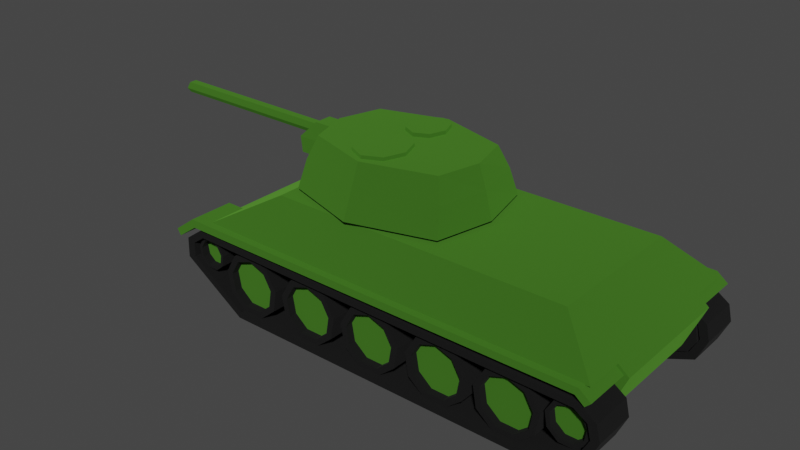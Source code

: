 # Source: T34.blend  (saved by Blender 3.4.6; exported with 4.5.12 LTS)
import bpy
from mathutils import Matrix  # noqa: F401  (used for matrix-valued properties, if any)

bpy.ops.wm.read_factory_settings(use_empty=True)
scene = bpy.context.scene
scene.name = 'Scene'

# ---- collections
col_collection = bpy.data.collections.new('Collection'); scene.collection.children.link(col_collection)

# ---- materials (node trees are filled in below, after node groups)
mat_darkgreen = bpy.data.materials.new('DarkGreen')
mat_darkgreen.use_transparent_shadow = False
mat_black = bpy.data.materials.new('Black')
mat_black.use_transparent_shadow = False

# ---- material node trees
mat_darkgreen.use_nodes = True; mat_darkgreen.node_tree.nodes.clear()
_N = mat_darkgreen.node_tree.nodes; _L = mat_darkgreen.node_tree.links
n0 = _N.new('ShaderNodeBsdfPrincipled'); n0.name = 'Principled BSDF'; n0.location = (10, 300)
n0.distribution = 'GGX'
n0.subsurface_method = 'RANDOM_WALK_SKIN'
n0.inputs[0].default_value = (0.1371, 0.4246, 0.04773, 1.0)
n0.inputs[1].default_value = 1.0
n0.inputs[2].default_value = 1.0
n0.inputs[3].default_value = 1.45
n0.inputs[27].default_value = (0.0, 0.0, 0.0, 1.0)
n0.inputs[28].default_value = 1.0
n1 = _N.new('ShaderNodeOutputMaterial'); n1.name = 'Material Output'; n1.location = (300, 300)
_L.new(n0.outputs[0], n1.inputs[0])
n1.is_active_output = True
mat_black.use_nodes = True; mat_black.node_tree.nodes.clear()
_N = mat_black.node_tree.nodes; _L = mat_black.node_tree.links
n0 = _N.new('ShaderNodeBsdfPrincipled'); n0.name = 'Principled BSDF'; n0.location = (10, 300)
n0.distribution = 'GGX'
n0.subsurface_method = 'RANDOM_WALK_SKIN'
n0.inputs[0].default_value = (0.0, 0.0, 0.0, 1.0)
n0.inputs[2].default_value = 1.0
n0.inputs[3].default_value = 1.45
n0.inputs[27].default_value = (0.0, 0.0, 0.0, 1.0)
n0.inputs[28].default_value = 1.0
n1 = _N.new('ShaderNodeOutputMaterial'); n1.name = 'Material Output'; n1.location = (300, 300)
_L.new(n0.outputs[0], n1.inputs[0])
n1.is_active_output = True

# ---- world
world_world = bpy.data.worlds.new('World'); scene.world = world_world
world_world.use_nodes = True; world_world.node_tree.nodes.clear()
_N = world_world.node_tree.nodes; _L = world_world.node_tree.links
n0 = _N.new('ShaderNodeOutputWorld'); n0.name = 'World Output'; n0.location = (300, 300)
n1 = _N.new('ShaderNodeBackground'); n1.name = 'Background'; n1.location = (10, 300)
n1.inputs[0].default_value = (0.05088, 0.05088, 0.05088, 1.0)
_L.new(n1.outputs[0], n0.inputs[0])
n0.is_active_output = True
world_world.color = (0.05088, 0.05088, 0.05088)
world_world.use_sun_shadow = False
world_world.sun_shadow_jitter_overblur = 0.0

# ---- meshes
me_t34_chassis = bpy.data.meshes.new('T34_Chassis')
me_t34_chassis.from_pydata([(-1.393, 0.9876, 0.028), (-1.393, -1.141, 0.028), (-0.759, 0.6678, 0.3936), (-0.759, -0.8217, 0.3936), (2.735, 0.9876, 0.02976), (2.735, -1.141, 0.02976), (2.306, 0.6678, 0.4007), (2.306, -0.8217, 0.4007), (-1.811, 0.5804, -0.1378), (-1.576, 0.5804, 0.03369), (-1.811, 1.051, -0.1378), (-1.576, 1.051, 0.03369), (2.68, 0.5804, 0.03369), (2.68, 1.051, 0.03369), (-1.359, 0.5881, 0.04492), (-1.359, -0.7419, 0.04492), (2.651, 0.5881, -0.5095), (2.651, -0.7419, -0.5095), (-1.319, 0.5881, -0.4996), (-1.637, 0.5881, -0.1097), (-1.637, -0.7419, -0.1097), (-1.319, -0.7419, -0.4996), (2.734, 0.5881, 0.02998), (2.841, 0.5881, -0.05911), (2.841, -0.7419, -0.05911), (2.734, -0.7419, 0.02998), (-1.787, 0.5804, -0.2419), (-1.77, 1.051, -0.1996), (-1.552, 0.5804, -0.04659), (2.648, 0.5804, -0.03681), (-1.552, 1.051, -0.04659), (2.648, 1.051, -0.03681), (2.737, 0.5804, -0.1078), (2.792, 0.5804, -0.05421), (2.792, 1.051, -0.05421), (2.737, 1.051, -0.1078), (-1.811, -1.212, -0.1378), (-1.576, -1.212, 0.03369), (-1.811, -0.7413, -0.1378), (-1.576, -0.7413, 0.03369), (2.68, -1.212, 0.03369), (2.68, -0.7413, 0.03369), (-1.77, -1.212, -0.1996), (-1.77, -0.7413, -0.1996), (-1.552, -1.212, -0.04659), (2.648, -1.212, -0.03681), (-1.552, -0.7413, -0.04659), (2.648, -0.7413, -0.03681), (2.737, -1.212, -0.1078), (2.792, -1.212, -0.05421), (2.792, -0.7413, -0.05421), (2.737, -0.7413, -0.1078)], [], [(0, 1, 3, 2), (2, 3, 7, 6), (6, 7, 5, 4), (4, 5, 1, 0), (2, 6, 4, 0), (7, 3, 1, 5), (8, 9, 11, 10), (34, 13, 12, 33), (13, 11, 9, 12), (16, 17, 21, 18), (23, 24, 17, 16), (24, 25, 15, 20, 21, 17), (19, 20, 15, 14), (18, 21, 20, 19), (14, 15, 25, 22), (24, 23, 22, 25), (14, 22, 23, 16, 18, 19), (10, 11, 13, 34, 35, 31, 30, 27), (10, 27, 26, 8), (26, 28, 29, 32, 33, 12, 9, 8), (31, 29, 28, 30), (26, 27, 30, 28), (34, 33, 32, 35), (35, 32, 29, 31), (36, 37, 39, 38), (50, 41, 40, 49), (41, 39, 37, 40), (38, 39, 41, 50, 51, 47, 46, 43), (38, 43, 42, 36), (42, 44, 45, 48, 49, 40, 37, 36), (47, 45, 44, 46), (42, 43, 46, 44), (50, 49, 48, 51), (51, 48, 45, 47)])
_uv = me_t34_chassis.uv_layers.new(name='UVMap')
_uv.uv.foreach_set('vector', [0.375, 0.0, 0.625, 0.0, 0.625, 0.25, 0.375, 0.25, 0.375, 0.25, 0.625, 0.25, 0.625, 0.5, 0.375, 0.5, 0.375, 0.5, 0.625, 0.5, 0.625, 0.75, 0.375, 0.75, 0.375, 0.75, 0.625, 0.75, 0.625, 1.0, 0.375, 1.0, 0.125, 0.5, 0.375, 0.5, 0.375, 0.75, 0.125, 0.75, 0.625, 0.5, 0.875, 0.5, 0.875, 0.75, 0.625, 0.75, 0.375, 0.0, 0.625, 0.0, 0.625, 0.25, 0.375, 0.25, 0.5607, 0.5, 0.625, 0.5, 0.625, 0.75, 0.5607, 0.75, 0.625, 0.5, 0.875, 0.5, 0.875, 0.75, 0.625, 0.75, 0.375, 0.75, 0.625, 0.75, 0.625, 0.9792, 0.375, 0.9792, 0.375, 0.5575, 0.625, 0.5575, 0.625, 0.75, 0.375, 0.75, 0.625, 0.5575, 0.636, 0.5, 0.875, 0.5, 0.875, 0.5935, 0.8542, 0.75, 0.625, 0.75, 0.375, 0.1565, 0.625, 0.1565, 0.625, 0.25, 0.375, 0.25, 0.375, 0.0, 0.625, 0.0, 0.625, 0.1565, 0.375, 0.1565, 0.375, 0.25, 0.625, 0.25, 0.625, 0.489, 0.375, 0.489, 0.625, 0.5575, 0.375, 0.5575, 0.375, 0.489, 0.625, 0.489, 0.125, 0.5, 0.364, 0.5, 0.375, 0.5575, 0.375, 0.75, 0.1458, 0.75, 0.125, 0.5935, 0.375, 0.25, 0.625, 0.25, 0.625, 0.5, 0.5607, 0.5, 0.4938, 0.4955, 0.4524, 0.4864, 0.4093, 0.4872, 0.375, 0.4496, 0.125, 0.5, 0.3246, 0.5, 0.3246, 0.75, 0.125, 0.75, 0.375, 0.8004, 0.4093, 0.7628, 0.4524, 0.7636, 0.4938, 0.7545, 0.5607, 0.75, 0.625, 0.75, 0.625, 1.0, 0.375, 1.0, 0.421, 0.5, 0.421, 0.75, 0.3965, 0.75, 0.3965, 0.5, 0.3246, 0.75, 0.3246, 0.5, 0.3965, 0.5, 0.3965, 0.75, 0.5607, 0.5, 0.5607, 0.75, 0.4835, 0.75, 0.4835, 0.5, 0.4835, 0.5, 0.4835, 0.75, 0.421, 0.75, 0.421, 0.5, 0.375, 0.0, 0.625, 0.0, 0.625, 0.25, 0.375, 0.25, 0.5607, 0.5, 0.625, 0.5, 0.625, 0.75, 0.5607, 0.75, 0.625, 0.5, 0.875, 0.5, 0.875, 0.75, 0.625, 0.75, 0.375, 0.25, 0.625, 0.25, 0.625, 0.5, 0.5607, 0.5, 0.4938, 0.4955, 0.4524, 0.4864, 0.4093, 0.4872, 0.375, 0.4496, 0.125, 0.5, 0.3246, 0.5, 0.3246, 0.75, 0.125, 0.75, 0.375, 0.8004, 0.4093, 0.7628, 0.4524, 0.7636, 0.4938, 0.7545, 0.5607, 0.75, 0.625, 0.75, 0.625, 1.0, 0.375, 1.0, 0.421, 0.5, 0.421, 0.75, 0.3965, 0.75, 0.3965, 0.5, 0.3246, 0.75, 0.3246, 0.5, 0.3965, 0.5, 0.3965, 0.75, 0.5607, 0.5, 0.5607, 0.75, 0.4835, 0.75, 0.4835, 0.5, 0.4835, 0.5, 0.4835, 0.75, 0.421, 0.75, 0.421, 0.5])
me_t34_chassis.materials.append(mat_darkgreen)
me_t34_chassis.update()
me_t34_tracks = bpy.data.meshes.new('T34_Tracks')
me_t34_tracks.from_pydata([(2.203, 0.02934, 0.3198), (2.203, 0.4606, 0.3198), (-1.984, 0.02934, 0.3546), (-2.17, 0.02934, 0.02018), (-2.163, 0.02934, 0.226), (-2.17, 0.4606, 0.02018), (-1.984, 0.4606, 0.3546), (-2.163, 0.4606, 0.226), (-1.502, 0.02934, -0.4165), (2.311, 0.02934, -0.1758), (1.725, 0.02934, -0.4076), (2.311, 0.4606, -0.1758), (-1.502, 0.4606, -0.4165), (1.725, 0.4606, -0.4076), (2.409, 0.02934, 0.0426), (2.371, 0.02934, 0.2047), (2.371, 0.4606, 0.2047), (2.409, 0.4606, 0.0426), (2.16, 0.02934, 0.2574), (-2.078, 0.02934, 0.197), (-1.475, 0.02934, -0.3499), (2.239, 0.02934, -0.1304), (2.327, 0.02934, 0.03601), (-2.079, 0.02934, 0.05102), (-1.945, 0.02934, 0.2919), (1.698, 0.02934, -0.3424), (2.291, 0.02934, 0.174), (2.239, 0.4606, -0.1304), (-1.475, 0.4606, -0.3499), (-2.078, 0.4606, 0.197), (2.16, 0.4606, 0.2574), (2.327, 0.4606, 0.03601), (-2.079, 0.4606, 0.05102), (-1.945, 0.4606, 0.2919), (1.698, 0.4606, -0.3424), (2.291, 0.4606, 0.174), (2.203, -1.755, 0.3198), (2.203, -1.323, 0.3198), (-1.984, -1.755, 0.3546), (-2.17, -1.755, 0.02018), (-2.163, -1.755, 0.226), (-2.17, -1.323, 0.02018), (-1.984, -1.323, 0.3546), (-2.163, -1.323, 0.226), (-1.502, -1.755, -0.4165), (2.311, -1.755, -0.1758), (1.725, -1.755, -0.4076), (2.311, -1.323, -0.1758), (-1.502, -1.323, -0.4165), (1.725, -1.323, -0.4076), (2.409, -1.755, 0.0426), (2.371, -1.755, 0.2047), (2.371, -1.323, 0.2047), (2.409, -1.323, 0.0426), (2.16, -1.755, 0.2574), (-2.078, -1.755, 0.197), (-1.475, -1.755, -0.3499), (2.239, -1.755, -0.1304), (2.327, -1.755, 0.03601), (-2.079, -1.755, 0.05102), (-1.945, -1.755, 0.2919), (1.698, -1.755, -0.3424), (2.291, -1.755, 0.174), (2.239, -1.323, -0.1304), (-1.475, -1.323, -0.3499), (-2.078, -1.323, 0.197), (2.16, -1.323, 0.2574), (2.327, -1.323, 0.03601), (-2.079, -1.323, 0.05102), (-1.945, -1.323, 0.2919), (1.698, -1.323, -0.3424), (2.291, -1.323, 0.174)], [], [(1, 6, 2, 0), (20, 8, 10, 25), (25, 10, 9, 14, 15, 0, 2, 4, 3, 8, 20, 23, 19, 24, 18, 26, 22, 21), (28, 12, 5, 7, 6, 1, 16, 17, 11, 13, 34, 27, 31, 35, 30, 33, 29, 32), (34, 13, 12, 28), (2, 6, 7, 4), (4, 7, 5, 3), (8, 3, 5, 12), (11, 9, 10, 13), (13, 10, 8, 12), (16, 1, 0, 15), (14, 17, 16, 15), (11, 17, 14, 9), (18, 24, 33, 30), (24, 19, 29, 33), (29, 19, 23, 32), (20, 28, 32, 23), (34, 25, 21, 27), (28, 20, 25, 34), (26, 18, 30, 35), (26, 35, 31, 22), (27, 21, 22, 31), (37, 42, 38, 36), (56, 44, 46, 61), (61, 46, 45, 50, 51, 36, 38, 40, 39, 44, 56, 59, 55, 60, 54, 62, 58, 57), (64, 48, 41, 43, 42, 37, 52, 53, 47, 49, 70, 63, 67, 71, 66, 69, 65, 68), (70, 49, 48, 64), (38, 42, 43, 40), (40, 43, 41, 39), (44, 39, 41, 48), (47, 45, 46, 49), (49, 46, 44, 48), (52, 37, 36, 51), (50, 53, 52, 51), (47, 53, 50, 45), (54, 60, 69, 66), (60, 55, 65, 69), (65, 55, 59, 68), (56, 64, 68, 59), (70, 61, 57, 63), (64, 56, 61, 70), (62, 54, 66, 71), (62, 71, 67, 58), (63, 57, 58, 67)])
_uv = me_t34_tracks.uv_layers.new(name='UVMap')
_uv.uv.foreach_set('vector', [0.625, 0.5, 0.7383, 0.5, 0.7383, 0.75, 0.625, 0.75, 0.4226, 0.9899, 0.4055, 1.0, 0.3949, 0.9706, 0.4094, 0.9507, 0.4094, 0.9507, 0.3949, 0.9706, 0.375, 0.8612, 0.375, 0.8028, 0.3942, 0.75, 0.625, 0.75, 0.625, 0.8633, 0.585, 0.96, 0.4883, 1.0, 0.4055, 1.0, 0.4226, 0.9899, 0.5096, 0.9812, 0.5704, 0.9456, 0.604, 0.886, 0.5764, 0.7643, 0.4479, 0.7697, 0.3982, 0.8067, 0.3929, 0.8548, 0.4226, 0.2601, 0.4055, 0.25, 0.4883, 0.25, 0.585, 0.29, 0.625, 0.3867, 0.625, 0.5, 0.3942, 0.5, 0.375, 0.4472, 0.375, 0.3888, 0.3949, 0.2794, 0.4094, 0.2993, 0.3929, 0.3952, 0.3982, 0.4433, 0.4479, 0.4803, 0.5764, 0.4857, 0.604, 0.364, 0.5704, 0.3044, 0.5096, 0.2688, 0.4094, 0.2993, 0.3949, 0.2794, 0.4055, 0.25, 0.4226, 0.2601, 0.7383, 0.75, 0.7383, 0.5, 0.875, 0.5, 0.875, 0.75, 0.625, 0.0, 0.625, 0.25, 0.4883, 0.25, 0.4883, 0.0, 0.4055, 0.0, 0.4883, 0.0, 0.4883, 0.25, 0.4055, 0.25, 0.2638, 0.5, 0.2638, 0.75, 0.125, 0.75, 0.125, 0.5, 0.375, 0.25, 0.375, 0.0, 0.4055, 0.0, 0.4055, 0.25, 0.3942, 0.5, 0.625, 0.5, 0.625, 0.75, 0.3942, 0.75, 0.3222, 0.75, 0.3222, 0.5, 0.3942, 0.5, 0.3942, 0.75, 0.2638, 0.5, 0.3222, 0.5, 0.3222, 0.75, 0.2638, 0.75, 0.625, 0.6978, 0.7383, 0.6978, 0.7383, 0.5522, 0.625, 0.5522, 0.7383, 0.6978, 0.875, 0.6978, 0.875, 0.5522, 0.7383, 0.5522, 0.625, 0.1978, 0.625, 0.05216, 0.4883, 0.05216, 0.4883, 0.1978, 0.4055, 0.05216, 0.4055, 0.1978, 0.4883, 0.1978, 0.4883, 0.05216, 0.125, 0.5522, 0.125, 0.6978, 0.2638, 0.6978, 0.2638, 0.5522, 0.4055, 0.1978, 0.4055, 0.05216, 0.375, 0.05216, 0.375, 0.1978, 0.3942, 0.6978, 0.625, 0.6978, 0.625, 0.5522, 0.3942, 0.5522, 0.3942, 0.6978, 0.3942, 0.5522, 0.3222, 0.5522, 0.3222, 0.6978, 0.2638, 0.5522, 0.2638, 0.6978, 0.3222, 0.6978, 0.3222, 0.5522, 0.625, 0.5, 0.7383, 0.5, 0.7383, 0.75, 0.625, 0.75, 0.4226, 0.9899, 0.4055, 1.0, 0.3949, 0.9706, 0.4094, 0.9507, 0.4094, 0.9507, 0.3949, 0.9706, 0.375, 0.8612, 0.375, 0.8028, 0.3942, 0.75, 0.625, 0.75, 0.625, 0.8633, 0.585, 0.96, 0.4883, 1.0, 0.4055, 1.0, 0.4226, 0.9899, 0.5096, 0.9812, 0.5704, 0.9456, 0.604, 0.886, 0.5764, 0.7643, 0.4479, 0.7697, 0.3982, 0.8067, 0.3929, 0.8548, 0.4226, 0.2601, 0.4055, 0.25, 0.4883, 0.25, 0.585, 0.29, 0.625, 0.3867, 0.625, 0.5, 0.3942, 0.5, 0.375, 0.4472, 0.375, 0.3888, 0.3949, 0.2794, 0.4094, 0.2993, 0.3929, 0.3952, 0.3982, 0.4433, 0.4479, 0.4803, 0.5764, 0.4857, 0.604, 0.364, 0.5704, 0.3044, 0.5096, 0.2688, 0.4094, 0.2993, 0.3949, 0.2794, 0.4055, 0.25, 0.4226, 0.2601, 0.7383, 0.75, 0.7383, 0.5, 0.875, 0.5, 0.875, 0.75, 0.625, 0.0, 0.625, 0.25, 0.4883, 0.25, 0.4883, 0.0, 0.4055, 0.0, 0.4883, 0.0, 0.4883, 0.25, 0.4055, 0.25, 0.2638, 0.5, 0.2638, 0.75, 0.125, 0.75, 0.125, 0.5, 0.375, 0.25, 0.375, 0.0, 0.4055, 0.0, 0.4055, 0.25, 0.3942, 0.5, 0.625, 0.5, 0.625, 0.75, 0.3942, 0.75, 0.3222, 0.75, 0.3222, 0.5, 0.3942, 0.5, 0.3942, 0.75, 0.2638, 0.5, 0.3222, 0.5, 0.3222, 0.75, 0.2638, 0.75, 0.625, 0.6978, 0.7383, 0.6978, 0.7383, 0.5522, 0.625, 0.5522, 0.7383, 0.6978, 0.875, 0.6978, 0.875, 0.5522, 0.7383, 0.5522, 0.625, 0.1978, 0.625, 0.05216, 0.4883, 0.05216, 0.4883, 0.1978, 0.4055, 0.05216, 0.4055, 0.1978, 0.4883, 0.1978, 0.4883, 0.05216, 0.125, 0.5522, 0.125, 0.6978, 0.2638, 0.6978, 0.2638, 0.5522, 0.4055, 0.1978, 0.4055, 0.05216, 0.375, 0.05216, 0.375, 0.1978, 0.3942, 0.6978, 0.625, 0.6978, 0.625, 0.5522, 0.3942, 0.5522, 0.3942, 0.6978, 0.3942, 0.5522, 0.3222, 0.5522, 0.3222, 0.6978, 0.2638, 0.5522, 0.2638, 0.6978, 0.3222, 0.6978, 0.3222, 0.5522])
me_t34_tracks.materials.append(mat_black)
me_t34_tracks.update()
me_t34_wheel = bpy.data.meshes.new('T34_Wheel')
me_t34_wheel.from_pydata([(-2.98e-08, 0.1748, 0.1699), (-2.98e-08, -0.2205, 0.1699), (0.1092, 0.1748, 0.1301), (0.1092, -0.2205, 0.1301), (0.1673, 0.1748, 0.0295), (0.1673, -0.2205, 0.0295), (0.1471, 0.1748, -0.08495), (0.1471, -0.2205, -0.08495), (0.05811, 0.1748, -0.1596), (0.05811, -0.2205, -0.1596), (-0.05811, 0.1748, -0.1596), (-0.05811, -0.2205, -0.1596), (-0.1471, 0.1748, -0.08495), (-0.1471, -0.2205, -0.08495), (-0.1673, 0.1748, 0.0295), (-0.1673, -0.2205, 0.0295), (-0.1092, 0.1748, 0.1301), (-0.1092, -0.2205, 0.1301), (0.08736, -0.2205, 0.1041), (-2.98e-08, -0.2205, 0.1359), (0.1338, -0.2205, 0.0236), (0.1177, -0.2205, -0.06796), (0.04649, -0.2205, -0.1277), (-0.04649, -0.2205, -0.1277), (-0.1177, -0.2205, -0.06796), (-0.1338, -0.2205, 0.0236), (-0.08736, -0.2205, 0.1041), (0.08736, -0.1429, 0.1041), (-2.98e-08, -0.1429, 0.1359), (0.1338, -0.1429, 0.0236), (0.1177, -0.1429, -0.06796), (0.04649, -0.1429, -0.1277), (-0.04649, -0.1429, -0.1277), (-0.1177, -0.1429, -0.06796), (-0.1338, -0.1429, 0.0236), (-0.08736, -0.1429, 0.1041)], [], [(0, 1, 3, 2), (2, 3, 5, 4), (4, 5, 7, 6), (6, 7, 9, 8), (8, 9, 11, 10), (10, 11, 13, 12), (12, 13, 15, 14), (13, 11, 23, 24), (14, 15, 17, 16), (16, 17, 1, 0), (0, 2, 4, 6, 8, 10, 12, 14, 16), (21, 20, 29, 30), (11, 9, 22, 23), (9, 7, 21, 22), (3, 1, 19, 18), (7, 5, 20, 21), (5, 3, 18, 20), (1, 17, 26, 19), (17, 15, 25, 26), (15, 13, 24, 25), (27, 28, 35, 34, 33, 32, 31, 30, 29), (25, 24, 33, 34), (22, 21, 30, 31), (18, 19, 28, 27), (26, 25, 34, 35), (23, 22, 31, 32), (20, 18, 27, 29), (19, 26, 35, 28), (24, 23, 32, 33)])
me_t34_wheel.polygons.foreach_set('material_index', [0, 0, 0, 0, 0, 0, 0, 0, 0, 0, 0, 0, 0, 0, 0, 0, 0, 0, 0, 0, 1, 0, 0, 0, 0, 0, 0, 0, 0])
_uv = me_t34_wheel.uv_layers.new(name='UVMap')
_uv.uv.foreach_set('vector', [1.0, 0.5, 1.0, 1.0, 0.8889, 1.0, 0.8889, 0.5, 0.8889, 0.5, 0.8889, 1.0, 0.7778, 1.0, 0.7778, 0.5, 0.7778, 0.5, 0.7778, 1.0, 0.6667, 1.0, 0.6667, 0.5, 0.6667, 0.5, 0.6667, 1.0, 0.5556, 1.0, 0.5556, 0.5, 0.5556, 0.5, 0.5556, 1.0, 0.4444, 1.0, 0.4444, 0.5, 0.4444, 0.5, 0.4444, 1.0, 0.3333, 1.0, 0.3333, 0.5, 0.3333, 0.5, 0.3333, 1.0, 0.2222, 1.0, 0.2222, 0.5, 0.3333, 1.0, 0.4444, 1.0, 0.4444, 1.0, 0.3333, 1.0, 0.2222, 0.5, 0.2222, 1.0, 0.1111, 1.0, 0.1111, 0.5, 0.1111, 0.5, 0.1111, 1.0, 4.47e-08, 1.0, 4.47e-08, 0.5, 0.75, 0.49, 0.9043, 0.4339, 0.9864, 0.2917, 0.9578, 0.13, 0.8321, 0.02447, 0.6679, 0.02447, 0.5422, 0.13, 0.5136, 0.2917, 0.5957, 0.4339, 0.6667, 1.0, 0.7778, 1.0, 0.7778, 1.0, 0.6667, 1.0, 0.4444, 1.0, 0.5556, 1.0, 0.5556, 1.0, 0.4444, 1.0, 0.5556, 1.0, 0.6667, 1.0, 0.6667, 1.0, 0.5556, 1.0, 0.8889, 1.0, 1.0, 1.0, 1.0, 1.0, 0.8889, 1.0, 0.6667, 1.0, 0.7778, 1.0, 0.7778, 1.0, 0.6667, 1.0, 0.7778, 1.0, 0.8889, 1.0, 0.8889, 1.0, 0.7778, 1.0, 4.47e-08, 1.0, 0.1111, 1.0, 0.1111, 1.0, 4.47e-08, 1.0, 0.1111, 1.0, 0.2222, 1.0, 0.2222, 1.0, 0.1111, 1.0, 0.2222, 1.0, 0.3333, 1.0, 0.3333, 1.0, 0.2222, 1.0, 0.4043, 0.4339, 0.25, 0.49, 0.09573, 0.4339, 0.01365, 0.2917, 0.04215, 0.13, 0.1679, 0.02447, 0.3321, 0.02447, 0.4578, 0.13, 0.4864, 0.2917, 0.2222, 1.0, 0.3333, 1.0, 0.3333, 1.0, 0.2222, 1.0, 0.5556, 1.0, 0.6667, 1.0, 0.6667, 1.0, 0.5556, 1.0, 0.8889, 1.0, 1.0, 1.0, 1.0, 1.0, 0.8889, 1.0, 0.1111, 1.0, 0.2222, 1.0, 0.2222, 1.0, 0.1111, 1.0, 0.4444, 1.0, 0.5556, 1.0, 0.5556, 1.0, 0.4444, 1.0, 0.7778, 1.0, 0.8889, 1.0, 0.8889, 1.0, 0.7778, 1.0, 4.47e-08, 1.0, 0.1111, 1.0, 0.1111, 1.0, 4.47e-08, 1.0, 0.3333, 1.0, 0.4444, 1.0, 0.4444, 1.0, 0.3333, 1.0])
me_t34_wheel.materials.append(mat_black)
me_t34_wheel.materials.append(mat_darkgreen)
me_t34_wheel.update()
me_t34_wheel_001 = bpy.data.meshes.new('T34_Wheel.001')
me_t34_wheel_001.from_pydata([(-8.941e-08, 0.1748, 0.2121), (-8.941e-08, -0.2205, 0.2121), (0.1363, 0.1748, 0.1625), (0.1363, -0.2205, 0.1625), (0.2089, 0.1748, 0.03683), (0.2089, -0.2205, 0.03683), (0.1837, 0.1748, -0.1061), (0.1837, -0.2205, -0.1061), (0.07254, 0.1748, -0.1993), (0.07254, -0.2205, -0.1993), (-0.07254, 0.1748, -0.1993), (-0.07254, -0.2205, -0.1993), (-0.1837, 0.1748, -0.1061), (-0.1837, -0.2205, -0.1061), (-0.2089, 0.1748, 0.03683), (-0.2089, -0.2205, 0.03683), (-0.1363, 0.1748, 0.1625), (-0.1363, -0.2205, 0.1625), (0.1091, -0.2205, 0.13), (-8.941e-08, -0.2205, 0.1697), (0.1671, -0.2205, 0.02947), (0.147, -0.2205, -0.08484), (0.05804, -0.2205, -0.1595), (-0.05804, -0.2205, -0.1595), (-0.147, -0.2205, -0.08484), (-0.1671, -0.2205, 0.02947), (-0.1091, -0.2205, 0.13), (0.1091, -0.1429, 0.13), (-8.941e-08, -0.1429, 0.1697), (0.1671, -0.1429, 0.02947), (0.147, -0.1429, -0.08484), (0.05804, -0.1429, -0.1595), (-0.05804, -0.1429, -0.1595), (-0.147, -0.1429, -0.08484), (-0.1671, -0.1429, 0.02947), (-0.1091, -0.1429, 0.13)], [], [(0, 1, 3, 2), (2, 3, 5, 4), (4, 5, 7, 6), (6, 7, 9, 8), (8, 9, 11, 10), (10, 11, 13, 12), (12, 13, 15, 14), (13, 11, 23, 24), (14, 15, 17, 16), (16, 17, 1, 0), (0, 2, 4, 6, 8, 10, 12, 14, 16), (18, 19, 28, 27), (11, 9, 22, 23), (9, 7, 21, 22), (3, 1, 19, 18), (7, 5, 20, 21), (5, 3, 18, 20), (1, 17, 26, 19), (17, 15, 25, 26), (15, 13, 24, 25), (27, 28, 35, 34, 33, 32, 31, 30, 29), (26, 25, 34, 35), (23, 22, 31, 32), (20, 18, 27, 29), (19, 26, 35, 28), (24, 23, 32, 33), (21, 20, 29, 30), (25, 24, 33, 34), (22, 21, 30, 31)])
me_t34_wheel_001.polygons.foreach_set('material_index', [0, 0, 0, 0, 0, 0, 0, 0, 0, 0, 0, 0, 0, 0, 0, 0, 0, 0, 0, 0, 1, 0, 0, 0, 0, 0, 0, 0, 0])
_uv = me_t34_wheel_001.uv_layers.new(name='UVMap')
_uv.uv.foreach_set('vector', [1.0, 0.5, 1.0, 1.0, 0.8889, 1.0, 0.8889, 0.5, 0.8889, 0.5, 0.8889, 1.0, 0.7778, 1.0, 0.7778, 0.5, 0.7778, 0.5, 0.7778, 1.0, 0.6667, 1.0, 0.6667, 0.5, 0.6667, 0.5, 0.6667, 1.0, 0.5556, 1.0, 0.5556, 0.5, 0.5556, 0.5, 0.5556, 1.0, 0.4444, 1.0, 0.4444, 0.5, 0.4444, 0.5, 0.4444, 1.0, 0.3333, 1.0, 0.3333, 0.5, 0.3333, 0.5, 0.3333, 1.0, 0.2222, 1.0, 0.2222, 0.5, 0.3333, 1.0, 0.4444, 1.0, 0.4444, 1.0, 0.3333, 1.0, 0.2222, 0.5, 0.2222, 1.0, 0.1111, 1.0, 0.1111, 0.5, 0.1111, 0.5, 0.1111, 1.0, 4.47e-08, 1.0, 4.47e-08, 0.5, 0.75, 0.49, 0.9043, 0.4339, 0.9864, 0.2917, 0.9578, 0.13, 0.8321, 0.02447, 0.6679, 0.02447, 0.5422, 0.13, 0.5136, 0.2917, 0.5957, 0.4339, 0.8889, 1.0, 1.0, 1.0, 1.0, 1.0, 0.8889, 1.0, 0.4444, 1.0, 0.5556, 1.0, 0.5556, 1.0, 0.4444, 1.0, 0.5556, 1.0, 0.6667, 1.0, 0.6667, 1.0, 0.5556, 1.0, 0.8889, 1.0, 1.0, 1.0, 1.0, 1.0, 0.8889, 1.0, 0.6667, 1.0, 0.7778, 1.0, 0.7778, 1.0, 0.6667, 1.0, 0.7778, 1.0, 0.8889, 1.0, 0.8889, 1.0, 0.7778, 1.0, 4.47e-08, 1.0, 0.1111, 1.0, 0.1111, 1.0, 4.47e-08, 1.0, 0.1111, 1.0, 0.2222, 1.0, 0.2222, 1.0, 0.1111, 1.0, 0.2222, 1.0, 0.3333, 1.0, 0.3333, 1.0, 0.2222, 1.0, 0.4043, 0.4339, 0.25, 0.49, 0.09573, 0.4339, 0.01365, 0.2917, 0.04215, 0.13, 0.1679, 0.02447, 0.3321, 0.02447, 0.4578, 0.13, 0.4864, 0.2917, 0.1111, 1.0, 0.2222, 1.0, 0.2222, 1.0, 0.1111, 1.0, 0.4444, 1.0, 0.5556, 1.0, 0.5556, 1.0, 0.4444, 1.0, 0.7778, 1.0, 0.8889, 1.0, 0.8889, 1.0, 0.7778, 1.0, 4.47e-08, 1.0, 0.1111, 1.0, 0.1111, 1.0, 4.47e-08, 1.0, 0.3333, 1.0, 0.4444, 1.0, 0.4444, 1.0, 0.3333, 1.0, 0.6667, 1.0, 0.7778, 1.0, 0.7778, 1.0, 0.6667, 1.0, 0.2222, 1.0, 0.3333, 1.0, 0.3333, 1.0, 0.2222, 1.0, 0.5556, 1.0, 0.6667, 1.0, 0.6667, 1.0, 0.5556, 1.0])
me_t34_wheel_001.materials.append(mat_black)
me_t34_wheel_001.materials.append(mat_darkgreen)
me_t34_wheel_001.update()
me_t34_wheel_002 = bpy.data.meshes.new('T34_Wheel.002')
me_t34_wheel_002.from_pydata([(-2.98e-08, 0.1748, 0.3267), (-2.98e-08, -0.2205, 0.3267), (0.21, 0.1748, 0.2503), (0.21, -0.2205, 0.2503), (0.3217, 0.1748, 0.05673), (0.3217, -0.2205, 0.05673), (0.2829, 0.1748, -0.1634), (0.2829, -0.2205, -0.1634), (0.1117, 0.1748, -0.307), (0.1117, -0.2205, -0.307), (-0.1117, 0.1748, -0.307), (-0.1117, -0.2205, -0.307), (-0.2829, 0.1748, -0.1634), (-0.2829, -0.2205, -0.1634), (-0.3217, 0.1748, 0.05673), (-0.3217, -0.2205, 0.05673), (-0.21, 0.1748, 0.2503), (-0.21, -0.2205, 0.2503), (0.168, -0.2205, 0.2002), (-2.98e-08, -0.2205, 0.2614), (0.2574, -0.2205, 0.04539), (0.2264, -0.2205, -0.1307), (0.08939, -0.2205, -0.2456), (-0.08939, -0.2205, -0.2456), (-0.2264, -0.2205, -0.1307), (-0.2574, -0.2205, 0.04539), (-0.168, -0.2205, 0.2002), (0.168, -0.1429, 0.2002), (-2.98e-08, -0.1429, 0.2614), (0.2574, -0.1429, 0.04539), (0.2264, -0.1429, -0.1307), (0.08939, -0.1429, -0.2456), (-0.08939, -0.1429, -0.2456), (-0.2264, -0.1429, -0.1307), (-0.2574, -0.1429, 0.04539), (-0.168, -0.1429, 0.2002)], [], [(0, 1, 3, 2), (2, 3, 5, 4), (4, 5, 7, 6), (6, 7, 9, 8), (8, 9, 11, 10), (10, 11, 13, 12), (12, 13, 15, 14), (13, 11, 23, 24), (14, 15, 17, 16), (16, 17, 1, 0), (0, 2, 4, 6, 8, 10, 12, 14, 16), (18, 19, 28, 27), (11, 9, 22, 23), (9, 7, 21, 22), (3, 1, 19, 18), (7, 5, 20, 21), (5, 3, 18, 20), (1, 17, 26, 19), (17, 15, 25, 26), (15, 13, 24, 25), (27, 28, 35, 34, 33, 32, 31, 30, 29), (26, 25, 34, 35), (23, 22, 31, 32), (20, 18, 27, 29), (19, 26, 35, 28), (24, 23, 32, 33), (21, 20, 29, 30), (25, 24, 33, 34), (22, 21, 30, 31)])
me_t34_wheel_002.polygons.foreach_set('material_index', [0, 0, 0, 0, 0, 0, 0, 0, 0, 0, 0, 0, 0, 0, 0, 0, 0, 0, 0, 0, 1, 0, 0, 0, 0, 0, 0, 0, 0])
_uv = me_t34_wheel_002.uv_layers.new(name='UVMap')
_uv.uv.foreach_set('vector', [1.0, 0.5, 1.0, 1.0, 0.8889, 1.0, 0.8889, 0.5, 0.8889, 0.5, 0.8889, 1.0, 0.7778, 1.0, 0.7778, 0.5, 0.7778, 0.5, 0.7778, 1.0, 0.6667, 1.0, 0.6667, 0.5, 0.6667, 0.5, 0.6667, 1.0, 0.5556, 1.0, 0.5556, 0.5, 0.5556, 0.5, 0.5556, 1.0, 0.4444, 1.0, 0.4444, 0.5, 0.4444, 0.5, 0.4444, 1.0, 0.3333, 1.0, 0.3333, 0.5, 0.3333, 0.5, 0.3333, 1.0, 0.2222, 1.0, 0.2222, 0.5, 0.3333, 1.0, 0.4444, 1.0, 0.4444, 1.0, 0.3333, 1.0, 0.2222, 0.5, 0.2222, 1.0, 0.1111, 1.0, 0.1111, 0.5, 0.1111, 0.5, 0.1111, 1.0, 4.47e-08, 1.0, 4.47e-08, 0.5, 0.75, 0.49, 0.9043, 0.4339, 0.9864, 0.2917, 0.9578, 0.13, 0.8321, 0.02447, 0.6679, 0.02447, 0.5422, 0.13, 0.5136, 0.2917, 0.5957, 0.4339, 0.8889, 1.0, 1.0, 1.0, 1.0, 1.0, 0.8889, 1.0, 0.4444, 1.0, 0.5556, 1.0, 0.5556, 1.0, 0.4444, 1.0, 0.5556, 1.0, 0.6667, 1.0, 0.6667, 1.0, 0.5556, 1.0, 0.8889, 1.0, 1.0, 1.0, 1.0, 1.0, 0.8889, 1.0, 0.6667, 1.0, 0.7778, 1.0, 0.7778, 1.0, 0.6667, 1.0, 0.7778, 1.0, 0.8889, 1.0, 0.8889, 1.0, 0.7778, 1.0, 4.47e-08, 1.0, 0.1111, 1.0, 0.1111, 1.0, 4.47e-08, 1.0, 0.1111, 1.0, 0.2222, 1.0, 0.2222, 1.0, 0.1111, 1.0, 0.2222, 1.0, 0.3333, 1.0, 0.3333, 1.0, 0.2222, 1.0, 0.4043, 0.4339, 0.25, 0.49, 0.09573, 0.4339, 0.01365, 0.2917, 0.04215, 0.13, 0.1679, 0.02447, 0.3321, 0.02447, 0.4578, 0.13, 0.4864, 0.2917, 0.1111, 1.0, 0.2222, 1.0, 0.2222, 1.0, 0.1111, 1.0, 0.4444, 1.0, 0.5556, 1.0, 0.5556, 1.0, 0.4444, 1.0, 0.7778, 1.0, 0.8889, 1.0, 0.8889, 1.0, 0.7778, 1.0, 4.47e-08, 1.0, 0.1111, 1.0, 0.1111, 1.0, 4.47e-08, 1.0, 0.3333, 1.0, 0.4444, 1.0, 0.4444, 1.0, 0.3333, 1.0, 0.6667, 1.0, 0.7778, 1.0, 0.7778, 1.0, 0.6667, 1.0, 0.2222, 1.0, 0.3333, 1.0, 0.3333, 1.0, 0.2222, 1.0, 0.5556, 1.0, 0.6667, 1.0, 0.6667, 1.0, 0.5556, 1.0])
me_t34_wheel_002.materials.append(mat_black)
me_t34_wheel_002.materials.append(mat_darkgreen)
me_t34_wheel_002.update()
me_t34_wheel_003 = bpy.data.meshes.new('T34_Wheel.003')
me_t34_wheel_003.from_pydata([(-2.235e-08, 0.1748, 0.3267), (-2.235e-08, -0.2205, 0.3267), (0.21, 0.1748, 0.2503), (0.21, -0.2205, 0.2503), (0.3217, 0.1748, 0.05673), (0.3217, -0.2205, 0.05673), (0.2829, 0.1748, -0.1634), (0.2829, -0.2205, -0.1634), (0.1117, 0.1748, -0.307), (0.1117, -0.2205, -0.307), (-0.1117, 0.1748, -0.307), (-0.1117, -0.2205, -0.307), (-0.2829, 0.1748, -0.1634), (-0.2829, -0.2205, -0.1634), (-0.3217, 0.1748, 0.05673), (-0.3217, -0.2205, 0.05673), (-0.21, 0.1748, 0.2503), (-0.21, -0.2205, 0.2503), (0.168, -0.2205, 0.2002), (-2.235e-08, -0.2205, 0.2614), (0.2574, -0.2205, 0.04539), (0.2264, -0.2205, -0.1307), (0.08939, -0.2205, -0.2456), (-0.08939, -0.2205, -0.2456), (-0.2264, -0.2205, -0.1307), (-0.2574, -0.2205, 0.04539), (-0.168, -0.2205, 0.2002), (0.168, -0.1429, 0.2002), (-2.235e-08, -0.1429, 0.2614), (0.2574, -0.1429, 0.04539), (0.2264, -0.1429, -0.1307), (0.08939, -0.1429, -0.2456), (-0.08939, -0.1429, -0.2456), (-0.2264, -0.1429, -0.1307), (-0.2574, -0.1429, 0.04539), (-0.168, -0.1429, 0.2002)], [], [(0, 1, 3, 2), (2, 3, 5, 4), (4, 5, 7, 6), (6, 7, 9, 8), (8, 9, 11, 10), (10, 11, 13, 12), (12, 13, 15, 14), (13, 11, 23, 24), (14, 15, 17, 16), (16, 17, 1, 0), (0, 2, 4, 6, 8, 10, 12, 14, 16), (18, 19, 28, 27), (11, 9, 22, 23), (9, 7, 21, 22), (3, 1, 19, 18), (7, 5, 20, 21), (5, 3, 18, 20), (1, 17, 26, 19), (17, 15, 25, 26), (15, 13, 24, 25), (27, 28, 35, 34, 33, 32, 31, 30, 29), (26, 25, 34, 35), (23, 22, 31, 32), (20, 18, 27, 29), (19, 26, 35, 28), (24, 23, 32, 33), (21, 20, 29, 30), (25, 24, 33, 34), (22, 21, 30, 31)])
me_t34_wheel_003.polygons.foreach_set('material_index', [0, 0, 0, 0, 0, 0, 0, 0, 0, 0, 0, 0, 0, 0, 0, 0, 0, 0, 0, 0, 1, 0, 0, 0, 0, 0, 0, 0, 0])
_uv = me_t34_wheel_003.uv_layers.new(name='UVMap')
_uv.uv.foreach_set('vector', [1.0, 0.5, 1.0, 1.0, 0.8889, 1.0, 0.8889, 0.5, 0.8889, 0.5, 0.8889, 1.0, 0.7778, 1.0, 0.7778, 0.5, 0.7778, 0.5, 0.7778, 1.0, 0.6667, 1.0, 0.6667, 0.5, 0.6667, 0.5, 0.6667, 1.0, 0.5556, 1.0, 0.5556, 0.5, 0.5556, 0.5, 0.5556, 1.0, 0.4444, 1.0, 0.4444, 0.5, 0.4444, 0.5, 0.4444, 1.0, 0.3333, 1.0, 0.3333, 0.5, 0.3333, 0.5, 0.3333, 1.0, 0.2222, 1.0, 0.2222, 0.5, 0.3333, 1.0, 0.4444, 1.0, 0.4444, 1.0, 0.3333, 1.0, 0.2222, 0.5, 0.2222, 1.0, 0.1111, 1.0, 0.1111, 0.5, 0.1111, 0.5, 0.1111, 1.0, 4.47e-08, 1.0, 4.47e-08, 0.5, 0.75, 0.49, 0.9043, 0.4339, 0.9864, 0.2917, 0.9578, 0.13, 0.8321, 0.02447, 0.6679, 0.02447, 0.5422, 0.13, 0.5136, 0.2917, 0.5957, 0.4339, 0.8889, 1.0, 1.0, 1.0, 1.0, 1.0, 0.8889, 1.0, 0.4444, 1.0, 0.5556, 1.0, 0.5556, 1.0, 0.4444, 1.0, 0.5556, 1.0, 0.6667, 1.0, 0.6667, 1.0, 0.5556, 1.0, 0.8889, 1.0, 1.0, 1.0, 1.0, 1.0, 0.8889, 1.0, 0.6667, 1.0, 0.7778, 1.0, 0.7778, 1.0, 0.6667, 1.0, 0.7778, 1.0, 0.8889, 1.0, 0.8889, 1.0, 0.7778, 1.0, 4.47e-08, 1.0, 0.1111, 1.0, 0.1111, 1.0, 4.47e-08, 1.0, 0.1111, 1.0, 0.2222, 1.0, 0.2222, 1.0, 0.1111, 1.0, 0.2222, 1.0, 0.3333, 1.0, 0.3333, 1.0, 0.2222, 1.0, 0.4043, 0.4339, 0.25, 0.49, 0.09573, 0.4339, 0.01365, 0.2917, 0.04215, 0.13, 0.1679, 0.02447, 0.3321, 0.02447, 0.4578, 0.13, 0.4864, 0.2917, 0.1111, 1.0, 0.2222, 1.0, 0.2222, 1.0, 0.1111, 1.0, 0.4444, 1.0, 0.5556, 1.0, 0.5556, 1.0, 0.4444, 1.0, 0.7778, 1.0, 0.8889, 1.0, 0.8889, 1.0, 0.7778, 1.0, 4.47e-08, 1.0, 0.1111, 1.0, 0.1111, 1.0, 4.47e-08, 1.0, 0.3333, 1.0, 0.4444, 1.0, 0.4444, 1.0, 0.3333, 1.0, 0.6667, 1.0, 0.7778, 1.0, 0.7778, 1.0, 0.6667, 1.0, 0.2222, 1.0, 0.3333, 1.0, 0.3333, 1.0, 0.2222, 1.0, 0.5556, 1.0, 0.6667, 1.0, 0.6667, 1.0, 0.5556, 1.0])
me_t34_wheel_003.materials.append(mat_black)
me_t34_wheel_003.materials.append(mat_darkgreen)
me_t34_wheel_003.update()
me_t34_wheel_004 = bpy.data.meshes.new('T34_Wheel.004')
me_t34_wheel_004.from_pydata([(-4.657e-09, 0.1748, 0.3267), (-4.657e-09, -0.2205, 0.3267), (0.21, 0.1748, 0.2503), (0.21, -0.2205, 0.2503), (0.3217, 0.1748, 0.05673), (0.3217, -0.2205, 0.05673), (0.2829, 0.1748, -0.1634), (0.2829, -0.2205, -0.1634), (0.1117, 0.1748, -0.307), (0.1117, -0.2205, -0.307), (-0.1117, 0.1748, -0.307), (-0.1117, -0.2205, -0.307), (-0.2829, 0.1748, -0.1634), (-0.2829, -0.2205, -0.1634), (-0.3217, 0.1748, 0.05673), (-0.3217, -0.2205, 0.05673), (-0.21, 0.1748, 0.2503), (-0.21, -0.2205, 0.2503), (0.168, -0.2205, 0.2002), (-4.657e-09, -0.2205, 0.2614), (0.2574, -0.2205, 0.04539), (0.2264, -0.2205, -0.1307), (0.08939, -0.2205, -0.2456), (-0.08939, -0.2205, -0.2456), (-0.2264, -0.2205, -0.1307), (-0.2574, -0.2205, 0.04539), (-0.168, -0.2205, 0.2002), (0.168, -0.1429, 0.2002), (-4.657e-09, -0.1429, 0.2614), (0.2574, -0.1429, 0.04539), (0.2264, -0.1429, -0.1307), (0.08939, -0.1429, -0.2456), (-0.08939, -0.1429, -0.2456), (-0.2264, -0.1429, -0.1307), (-0.2574, -0.1429, 0.04539), (-0.168, -0.1429, 0.2002)], [], [(0, 1, 3, 2), (2, 3, 5, 4), (4, 5, 7, 6), (6, 7, 9, 8), (8, 9, 11, 10), (10, 11, 13, 12), (12, 13, 15, 14), (13, 11, 23, 24), (14, 15, 17, 16), (16, 17, 1, 0), (0, 2, 4, 6, 8, 10, 12, 14, 16), (18, 19, 28, 27), (11, 9, 22, 23), (9, 7, 21, 22), (3, 1, 19, 18), (7, 5, 20, 21), (5, 3, 18, 20), (1, 17, 26, 19), (17, 15, 25, 26), (15, 13, 24, 25), (27, 28, 35, 34, 33, 32, 31, 30, 29), (26, 25, 34, 35), (23, 22, 31, 32), (20, 18, 27, 29), (19, 26, 35, 28), (24, 23, 32, 33), (21, 20, 29, 30), (25, 24, 33, 34), (22, 21, 30, 31)])
me_t34_wheel_004.polygons.foreach_set('material_index', [0, 0, 0, 0, 0, 0, 0, 0, 0, 0, 0, 0, 0, 0, 0, 0, 0, 0, 0, 0, 1, 0, 0, 0, 0, 0, 0, 0, 0])
_uv = me_t34_wheel_004.uv_layers.new(name='UVMap')
_uv.uv.foreach_set('vector', [1.0, 0.5, 1.0, 1.0, 0.8889, 1.0, 0.8889, 0.5, 0.8889, 0.5, 0.8889, 1.0, 0.7778, 1.0, 0.7778, 0.5, 0.7778, 0.5, 0.7778, 1.0, 0.6667, 1.0, 0.6667, 0.5, 0.6667, 0.5, 0.6667, 1.0, 0.5556, 1.0, 0.5556, 0.5, 0.5556, 0.5, 0.5556, 1.0, 0.4444, 1.0, 0.4444, 0.5, 0.4444, 0.5, 0.4444, 1.0, 0.3333, 1.0, 0.3333, 0.5, 0.3333, 0.5, 0.3333, 1.0, 0.2222, 1.0, 0.2222, 0.5, 0.3333, 1.0, 0.4444, 1.0, 0.4444, 1.0, 0.3333, 1.0, 0.2222, 0.5, 0.2222, 1.0, 0.1111, 1.0, 0.1111, 0.5, 0.1111, 0.5, 0.1111, 1.0, 4.47e-08, 1.0, 4.47e-08, 0.5, 0.75, 0.49, 0.9043, 0.4339, 0.9864, 0.2917, 0.9578, 0.13, 0.8321, 0.02447, 0.6679, 0.02447, 0.5422, 0.13, 0.5136, 0.2917, 0.5957, 0.4339, 0.8889, 1.0, 1.0, 1.0, 1.0, 1.0, 0.8889, 1.0, 0.4444, 1.0, 0.5556, 1.0, 0.5556, 1.0, 0.4444, 1.0, 0.5556, 1.0, 0.6667, 1.0, 0.6667, 1.0, 0.5556, 1.0, 0.8889, 1.0, 1.0, 1.0, 1.0, 1.0, 0.8889, 1.0, 0.6667, 1.0, 0.7778, 1.0, 0.7778, 1.0, 0.6667, 1.0, 0.7778, 1.0, 0.8889, 1.0, 0.8889, 1.0, 0.7778, 1.0, 4.47e-08, 1.0, 0.1111, 1.0, 0.1111, 1.0, 4.47e-08, 1.0, 0.1111, 1.0, 0.2222, 1.0, 0.2222, 1.0, 0.1111, 1.0, 0.2222, 1.0, 0.3333, 1.0, 0.3333, 1.0, 0.2222, 1.0, 0.4043, 0.4339, 0.25, 0.49, 0.09573, 0.4339, 0.01365, 0.2917, 0.04215, 0.13, 0.1679, 0.02447, 0.3321, 0.02447, 0.4578, 0.13, 0.4864, 0.2917, 0.1111, 1.0, 0.2222, 1.0, 0.2222, 1.0, 0.1111, 1.0, 0.4444, 1.0, 0.5556, 1.0, 0.5556, 1.0, 0.4444, 1.0, 0.7778, 1.0, 0.8889, 1.0, 0.8889, 1.0, 0.7778, 1.0, 4.47e-08, 1.0, 0.1111, 1.0, 0.1111, 1.0, 4.47e-08, 1.0, 0.3333, 1.0, 0.4444, 1.0, 0.4444, 1.0, 0.3333, 1.0, 0.6667, 1.0, 0.7778, 1.0, 0.7778, 1.0, 0.6667, 1.0, 0.2222, 1.0, 0.3333, 1.0, 0.3333, 1.0, 0.2222, 1.0, 0.5556, 1.0, 0.6667, 1.0, 0.6667, 1.0, 0.5556, 1.0])
me_t34_wheel_004.materials.append(mat_black)
me_t34_wheel_004.materials.append(mat_darkgreen)
me_t34_wheel_004.update()
me_t34_wheel_005 = bpy.data.meshes.new('T34_Wheel.005')
me_t34_wheel_005.from_pydata([(-1.49e-08, 0.1748, 0.3267), (-1.49e-08, -0.2205, 0.3267), (0.21, 0.1748, 0.2503), (0.21, -0.2205, 0.2503), (0.3217, 0.1748, 0.05673), (0.3217, -0.2205, 0.05673), (0.2829, 0.1748, -0.1634), (0.2829, -0.2205, -0.1634), (0.1117, 0.1748, -0.307), (0.1117, -0.2205, -0.307), (-0.1117, 0.1748, -0.307), (-0.1117, -0.2205, -0.307), (-0.2829, 0.1748, -0.1634), (-0.2829, -0.2205, -0.1634), (-0.3217, 0.1748, 0.05673), (-0.3217, -0.2205, 0.05673), (-0.21, 0.1748, 0.2503), (-0.21, -0.2205, 0.2503), (0.168, -0.2205, 0.2002), (-1.49e-08, -0.2205, 0.2614), (0.2574, -0.2205, 0.04539), (0.2264, -0.2205, -0.1307), (0.08939, -0.2205, -0.2456), (-0.08939, -0.2205, -0.2456), (-0.2264, -0.2205, -0.1307), (-0.2574, -0.2205, 0.04539), (-0.168, -0.2205, 0.2002), (0.168, -0.1429, 0.2002), (-1.49e-08, -0.1429, 0.2614), (0.2574, -0.1429, 0.04539), (0.2264, -0.1429, -0.1307), (0.08939, -0.1429, -0.2456), (-0.08939, -0.1429, -0.2456), (-0.2264, -0.1429, -0.1307), (-0.2574, -0.1429, 0.04539), (-0.168, -0.1429, 0.2002)], [], [(0, 1, 3, 2), (2, 3, 5, 4), (4, 5, 7, 6), (6, 7, 9, 8), (8, 9, 11, 10), (10, 11, 13, 12), (12, 13, 15, 14), (13, 11, 23, 24), (14, 15, 17, 16), (16, 17, 1, 0), (0, 2, 4, 6, 8, 10, 12, 14, 16), (18, 19, 28, 27), (11, 9, 22, 23), (9, 7, 21, 22), (3, 1, 19, 18), (7, 5, 20, 21), (5, 3, 18, 20), (1, 17, 26, 19), (17, 15, 25, 26), (15, 13, 24, 25), (27, 28, 35, 34, 33, 32, 31, 30, 29), (26, 25, 34, 35), (23, 22, 31, 32), (20, 18, 27, 29), (19, 26, 35, 28), (24, 23, 32, 33), (21, 20, 29, 30), (25, 24, 33, 34), (22, 21, 30, 31)])
me_t34_wheel_005.polygons.foreach_set('material_index', [0, 0, 0, 0, 0, 0, 0, 0, 0, 0, 0, 0, 0, 0, 0, 0, 0, 0, 0, 0, 1, 0, 0, 0, 0, 0, 0, 0, 0])
_uv = me_t34_wheel_005.uv_layers.new(name='UVMap')
_uv.uv.foreach_set('vector', [1.0, 0.5, 1.0, 1.0, 0.8889, 1.0, 0.8889, 0.5, 0.8889, 0.5, 0.8889, 1.0, 0.7778, 1.0, 0.7778, 0.5, 0.7778, 0.5, 0.7778, 1.0, 0.6667, 1.0, 0.6667, 0.5, 0.6667, 0.5, 0.6667, 1.0, 0.5556, 1.0, 0.5556, 0.5, 0.5556, 0.5, 0.5556, 1.0, 0.4444, 1.0, 0.4444, 0.5, 0.4444, 0.5, 0.4444, 1.0, 0.3333, 1.0, 0.3333, 0.5, 0.3333, 0.5, 0.3333, 1.0, 0.2222, 1.0, 0.2222, 0.5, 0.3333, 1.0, 0.4444, 1.0, 0.4444, 1.0, 0.3333, 1.0, 0.2222, 0.5, 0.2222, 1.0, 0.1111, 1.0, 0.1111, 0.5, 0.1111, 0.5, 0.1111, 1.0, 4.47e-08, 1.0, 4.47e-08, 0.5, 0.75, 0.49, 0.9043, 0.4339, 0.9864, 0.2917, 0.9578, 0.13, 0.8321, 0.02447, 0.6679, 0.02447, 0.5422, 0.13, 0.5136, 0.2917, 0.5957, 0.4339, 0.8889, 1.0, 1.0, 1.0, 1.0, 1.0, 0.8889, 1.0, 0.4444, 1.0, 0.5556, 1.0, 0.5556, 1.0, 0.4444, 1.0, 0.5556, 1.0, 0.6667, 1.0, 0.6667, 1.0, 0.5556, 1.0, 0.8889, 1.0, 1.0, 1.0, 1.0, 1.0, 0.8889, 1.0, 0.6667, 1.0, 0.7778, 1.0, 0.7778, 1.0, 0.6667, 1.0, 0.7778, 1.0, 0.8889, 1.0, 0.8889, 1.0, 0.7778, 1.0, 4.47e-08, 1.0, 0.1111, 1.0, 0.1111, 1.0, 4.47e-08, 1.0, 0.1111, 1.0, 0.2222, 1.0, 0.2222, 1.0, 0.1111, 1.0, 0.2222, 1.0, 0.3333, 1.0, 0.3333, 1.0, 0.2222, 1.0, 0.4043, 0.4339, 0.25, 0.49, 0.09573, 0.4339, 0.01365, 0.2917, 0.04215, 0.13, 0.1679, 0.02447, 0.3321, 0.02447, 0.4578, 0.13, 0.4864, 0.2917, 0.1111, 1.0, 0.2222, 1.0, 0.2222, 1.0, 0.1111, 1.0, 0.4444, 1.0, 0.5556, 1.0, 0.5556, 1.0, 0.4444, 1.0, 0.7778, 1.0, 0.8889, 1.0, 0.8889, 1.0, 0.7778, 1.0, 4.47e-08, 1.0, 0.1111, 1.0, 0.1111, 1.0, 4.47e-08, 1.0, 0.3333, 1.0, 0.4444, 1.0, 0.4444, 1.0, 0.3333, 1.0, 0.6667, 1.0, 0.7778, 1.0, 0.7778, 1.0, 0.6667, 1.0, 0.2222, 1.0, 0.3333, 1.0, 0.3333, 1.0, 0.2222, 1.0, 0.5556, 1.0, 0.6667, 1.0, 0.6667, 1.0, 0.5556, 1.0])
me_t34_wheel_005.materials.append(mat_black)
me_t34_wheel_005.materials.append(mat_darkgreen)
me_t34_wheel_005.update()
me_t34_wheel_006 = bpy.data.meshes.new('T34_Wheel.006')
me_t34_wheel_006.from_pydata([(2.98e-08, 0.1748, 0.3267), (2.98e-08, -0.2205, 0.3267), (0.21, 0.1748, 0.2503), (0.21, -0.2205, 0.2503), (0.3217, 0.1748, 0.05673), (0.3217, -0.2205, 0.05673), (0.2829, 0.1748, -0.1634), (0.2829, -0.2205, -0.1634), (0.1117, 0.1748, -0.307), (0.1117, -0.2205, -0.307), (-0.1117, 0.1748, -0.307), (-0.1117, -0.2205, -0.307), (-0.2829, 0.1748, -0.1634), (-0.2829, -0.2205, -0.1634), (-0.3217, 0.1748, 0.05673), (-0.3217, -0.2205, 0.05673), (-0.21, 0.1748, 0.2503), (-0.21, -0.2205, 0.2503), (0.168, -0.2205, 0.2002), (2.98e-08, -0.2205, 0.2614), (0.2574, -0.2205, 0.04539), (0.2264, -0.2205, -0.1307), (0.08939, -0.2205, -0.2456), (-0.08939, -0.2205, -0.2456), (-0.2264, -0.2205, -0.1307), (-0.2574, -0.2205, 0.04539), (-0.168, -0.2205, 0.2002), (0.168, -0.1429, 0.2002), (2.98e-08, -0.1429, 0.2614), (0.2574, -0.1429, 0.04539), (0.2264, -0.1429, -0.1307), (0.08939, -0.1429, -0.2456), (-0.08939, -0.1429, -0.2456), (-0.2264, -0.1429, -0.1307), (-0.2574, -0.1429, 0.04539), (-0.168, -0.1429, 0.2002)], [], [(0, 1, 3, 2), (2, 3, 5, 4), (4, 5, 7, 6), (6, 7, 9, 8), (8, 9, 11, 10), (10, 11, 13, 12), (12, 13, 15, 14), (13, 11, 23, 24), (14, 15, 17, 16), (16, 17, 1, 0), (0, 2, 4, 6, 8, 10, 12, 14, 16), (18, 19, 28, 27), (11, 9, 22, 23), (9, 7, 21, 22), (3, 1, 19, 18), (7, 5, 20, 21), (5, 3, 18, 20), (1, 17, 26, 19), (17, 15, 25, 26), (15, 13, 24, 25), (27, 28, 35, 34, 33, 32, 31, 30, 29), (26, 25, 34, 35), (23, 22, 31, 32), (20, 18, 27, 29), (19, 26, 35, 28), (24, 23, 32, 33), (21, 20, 29, 30), (25, 24, 33, 34), (22, 21, 30, 31)])
me_t34_wheel_006.polygons.foreach_set('material_index', [0, 0, 0, 0, 0, 0, 0, 0, 0, 0, 0, 0, 0, 0, 0, 0, 0, 0, 0, 0, 1, 0, 0, 0, 0, 0, 0, 0, 0])
_uv = me_t34_wheel_006.uv_layers.new(name='UVMap')
_uv.uv.foreach_set('vector', [1.0, 0.5, 1.0, 1.0, 0.8889, 1.0, 0.8889, 0.5, 0.8889, 0.5, 0.8889, 1.0, 0.7778, 1.0, 0.7778, 0.5, 0.7778, 0.5, 0.7778, 1.0, 0.6667, 1.0, 0.6667, 0.5, 0.6667, 0.5, 0.6667, 1.0, 0.5556, 1.0, 0.5556, 0.5, 0.5556, 0.5, 0.5556, 1.0, 0.4444, 1.0, 0.4444, 0.5, 0.4444, 0.5, 0.4444, 1.0, 0.3333, 1.0, 0.3333, 0.5, 0.3333, 0.5, 0.3333, 1.0, 0.2222, 1.0, 0.2222, 0.5, 0.3333, 1.0, 0.4444, 1.0, 0.4444, 1.0, 0.3333, 1.0, 0.2222, 0.5, 0.2222, 1.0, 0.1111, 1.0, 0.1111, 0.5, 0.1111, 0.5, 0.1111, 1.0, 4.47e-08, 1.0, 4.47e-08, 0.5, 0.75, 0.49, 0.9043, 0.4339, 0.9864, 0.2917, 0.9578, 0.13, 0.8321, 0.02447, 0.6679, 0.02447, 0.5422, 0.13, 0.5136, 0.2917, 0.5957, 0.4339, 0.8889, 1.0, 1.0, 1.0, 1.0, 1.0, 0.8889, 1.0, 0.4444, 1.0, 0.5556, 1.0, 0.5556, 1.0, 0.4444, 1.0, 0.5556, 1.0, 0.6667, 1.0, 0.6667, 1.0, 0.5556, 1.0, 0.8889, 1.0, 1.0, 1.0, 1.0, 1.0, 0.8889, 1.0, 0.6667, 1.0, 0.7778, 1.0, 0.7778, 1.0, 0.6667, 1.0, 0.7778, 1.0, 0.8889, 1.0, 0.8889, 1.0, 0.7778, 1.0, 4.47e-08, 1.0, 0.1111, 1.0, 0.1111, 1.0, 4.47e-08, 1.0, 0.1111, 1.0, 0.2222, 1.0, 0.2222, 1.0, 0.1111, 1.0, 0.2222, 1.0, 0.3333, 1.0, 0.3333, 1.0, 0.2222, 1.0, 0.4043, 0.4339, 0.25, 0.49, 0.09573, 0.4339, 0.01365, 0.2917, 0.04215, 0.13, 0.1679, 0.02447, 0.3321, 0.02447, 0.4578, 0.13, 0.4864, 0.2917, 0.1111, 1.0, 0.2222, 1.0, 0.2222, 1.0, 0.1111, 1.0, 0.4444, 1.0, 0.5556, 1.0, 0.5556, 1.0, 0.4444, 1.0, 0.7778, 1.0, 0.8889, 1.0, 0.8889, 1.0, 0.7778, 1.0, 4.47e-08, 1.0, 0.1111, 1.0, 0.1111, 1.0, 4.47e-08, 1.0, 0.3333, 1.0, 0.4444, 1.0, 0.4444, 1.0, 0.3333, 1.0, 0.6667, 1.0, 0.7778, 1.0, 0.7778, 1.0, 0.6667, 1.0, 0.2222, 1.0, 0.3333, 1.0, 0.3333, 1.0, 0.2222, 1.0, 0.5556, 1.0, 0.6667, 1.0, 0.6667, 1.0, 0.5556, 1.0])
me_t34_wheel_006.materials.append(mat_black)
me_t34_wheel_006.materials.append(mat_darkgreen)
me_t34_wheel_006.update()
me_t34_wheel_007 = bpy.data.meshes.new('T34_Wheel.007')
me_t34_wheel_007.from_pydata([(0.0, -0.1748, -0.1699), (0.0, 0.2205, -0.1699), (0.1092, -0.1748, -0.1301), (0.1092, 0.2205, -0.1301), (0.1673, -0.1748, -0.0295), (0.1673, 0.2205, -0.0295), (0.1471, -0.1748, 0.08495), (0.1471, 0.2205, 0.08495), (0.05811, -0.1748, 0.1596), (0.05811, 0.2205, 0.1596), (-0.05811, -0.1748, 0.1596), (-0.05811, 0.2205, 0.1596), (-0.1471, -0.1748, 0.08495), (-0.1471, 0.2205, 0.08495), (-0.1673, -0.1748, -0.0295), (-0.1673, 0.2205, -0.0295), (-0.1092, -0.1748, -0.1301), (-0.1092, 0.2205, -0.1301), (0.08736, 0.2205, -0.1041), (0.0, 0.2205, -0.1359), (0.1338, 0.2205, -0.0236), (0.1177, 0.2205, 0.06796), (0.04649, 0.2205, 0.1277), (-0.04649, 0.2205, 0.1277), (-0.1177, 0.2205, 0.06796), (-0.1338, 0.2205, -0.0236), (-0.08736, 0.2205, -0.1041), (0.08736, 0.1429, -0.1041), (0.0, 0.1429, -0.1359), (0.1338, 0.1429, -0.0236), (0.1177, 0.1429, 0.06796), (0.04649, 0.1429, 0.1277), (-0.04649, 0.1429, 0.1277), (-0.1177, 0.1429, 0.06796), (-0.1338, 0.1429, -0.0236), (-0.08736, 0.1429, -0.1041)], [], [(0, 1, 3, 2), (2, 3, 5, 4), (4, 5, 7, 6), (6, 7, 9, 8), (8, 9, 11, 10), (10, 11, 13, 12), (12, 13, 15, 14), (13, 11, 23, 24), (14, 15, 17, 16), (16, 17, 1, 0), (0, 2, 4, 6, 8, 10, 12, 14, 16), (21, 20, 29, 30), (11, 9, 22, 23), (9, 7, 21, 22), (3, 1, 19, 18), (7, 5, 20, 21), (5, 3, 18, 20), (1, 17, 26, 19), (17, 15, 25, 26), (15, 13, 24, 25), (27, 28, 35, 34, 33, 32, 31, 30, 29), (25, 24, 33, 34), (22, 21, 30, 31), (18, 19, 28, 27), (26, 25, 34, 35), (23, 22, 31, 32), (20, 18, 27, 29), (19, 26, 35, 28), (24, 23, 32, 33)])
me_t34_wheel_007.polygons.foreach_set('material_index', [0, 0, 0, 0, 0, 0, 0, 0, 0, 0, 0, 0, 0, 0, 0, 0, 0, 0, 0, 0, 1, 0, 0, 0, 0, 0, 0, 0, 0])
_uv = me_t34_wheel_007.uv_layers.new(name='UVMap')
_uv.uv.foreach_set('vector', [1.0, 0.5, 1.0, 1.0, 0.8889, 1.0, 0.8889, 0.5, 0.8889, 0.5, 0.8889, 1.0, 0.7778, 1.0, 0.7778, 0.5, 0.7778, 0.5, 0.7778, 1.0, 0.6667, 1.0, 0.6667, 0.5, 0.6667, 0.5, 0.6667, 1.0, 0.5556, 1.0, 0.5556, 0.5, 0.5556, 0.5, 0.5556, 1.0, 0.4444, 1.0, 0.4444, 0.5, 0.4444, 0.5, 0.4444, 1.0, 0.3333, 1.0, 0.3333, 0.5, 0.3333, 0.5, 0.3333, 1.0, 0.2222, 1.0, 0.2222, 0.5, 0.3333, 1.0, 0.4444, 1.0, 0.4444, 1.0, 0.3333, 1.0, 0.2222, 0.5, 0.2222, 1.0, 0.1111, 1.0, 0.1111, 0.5, 0.1111, 0.5, 0.1111, 1.0, 4.47e-08, 1.0, 4.47e-08, 0.5, 0.75, 0.49, 0.9043, 0.4339, 0.9864, 0.2917, 0.9578, 0.13, 0.8321, 0.02447, 0.6679, 0.02447, 0.5422, 0.13, 0.5136, 0.2917, 0.5957, 0.4339, 0.6667, 1.0, 0.7778, 1.0, 0.7778, 1.0, 0.6667, 1.0, 0.4444, 1.0, 0.5556, 1.0, 0.5556, 1.0, 0.4444, 1.0, 0.5556, 1.0, 0.6667, 1.0, 0.6667, 1.0, 0.5556, 1.0, 0.8889, 1.0, 1.0, 1.0, 1.0, 1.0, 0.8889, 1.0, 0.6667, 1.0, 0.7778, 1.0, 0.7778, 1.0, 0.6667, 1.0, 0.7778, 1.0, 0.8889, 1.0, 0.8889, 1.0, 0.7778, 1.0, 4.47e-08, 1.0, 0.1111, 1.0, 0.1111, 1.0, 4.47e-08, 1.0, 0.1111, 1.0, 0.2222, 1.0, 0.2222, 1.0, 0.1111, 1.0, 0.2222, 1.0, 0.3333, 1.0, 0.3333, 1.0, 0.2222, 1.0, 0.4043, 0.4339, 0.25, 0.49, 0.09573, 0.4339, 0.01365, 0.2917, 0.04215, 0.13, 0.1679, 0.02447, 0.3321, 0.02447, 0.4578, 0.13, 0.4864, 0.2917, 0.2222, 1.0, 0.3333, 1.0, 0.3333, 1.0, 0.2222, 1.0, 0.5556, 1.0, 0.6667, 1.0, 0.6667, 1.0, 0.5556, 1.0, 0.8889, 1.0, 1.0, 1.0, 1.0, 1.0, 0.8889, 1.0, 0.1111, 1.0, 0.2222, 1.0, 0.2222, 1.0, 0.1111, 1.0, 0.4444, 1.0, 0.5556, 1.0, 0.5556, 1.0, 0.4444, 1.0, 0.7778, 1.0, 0.8889, 1.0, 0.8889, 1.0, 0.7778, 1.0, 4.47e-08, 1.0, 0.1111, 1.0, 0.1111, 1.0, 4.47e-08, 1.0, 0.3333, 1.0, 0.4444, 1.0, 0.4444, 1.0, 0.3333, 1.0])
me_t34_wheel_007.materials.append(mat_black)
me_t34_wheel_007.materials.append(mat_darkgreen)
me_t34_wheel_007.update()
me_t34_wheel_008 = bpy.data.meshes.new('T34_Wheel.008')
me_t34_wheel_008.from_pydata([(-8.941e-08, -0.1748, -0.2121), (-8.941e-08, 0.2205, -0.2121), (0.1363, -0.1748, -0.1625), (0.1363, 0.2205, -0.1625), (0.2089, -0.1748, -0.03683), (0.2089, 0.2205, -0.03683), (0.1837, -0.1748, 0.1061), (0.1837, 0.2205, 0.1061), (0.07254, -0.1748, 0.1993), (0.07254, 0.2205, 0.1993), (-0.07254, -0.1748, 0.1993), (-0.07254, 0.2205, 0.1993), (-0.1837, -0.1748, 0.1061), (-0.1837, 0.2205, 0.1061), (-0.2089, -0.1748, -0.03683), (-0.2089, 0.2205, -0.03683), (-0.1363, -0.1748, -0.1625), (-0.1363, 0.2205, -0.1625), (0.1091, 0.2205, -0.13), (-8.941e-08, 0.2205, -0.1697), (0.1671, 0.2205, -0.02947), (0.147, 0.2205, 0.08484), (0.05804, 0.2205, 0.1595), (-0.05804, 0.2205, 0.1595), (-0.147, 0.2205, 0.08484), (-0.1671, 0.2205, -0.02947), (-0.1091, 0.2205, -0.13), (0.1091, 0.1429, -0.13), (-8.941e-08, 0.1429, -0.1697), (0.1671, 0.1429, -0.02947), (0.147, 0.1429, 0.08484), (0.05804, 0.1429, 0.1595), (-0.05804, 0.1429, 0.1595), (-0.147, 0.1429, 0.08484), (-0.1671, 0.1429, -0.02947), (-0.1091, 0.1429, -0.13)], [], [(0, 1, 3, 2), (2, 3, 5, 4), (4, 5, 7, 6), (6, 7, 9, 8), (8, 9, 11, 10), (10, 11, 13, 12), (12, 13, 15, 14), (13, 11, 23, 24), (14, 15, 17, 16), (16, 17, 1, 0), (0, 2, 4, 6, 8, 10, 12, 14, 16), (18, 19, 28, 27), (11, 9, 22, 23), (9, 7, 21, 22), (3, 1, 19, 18), (7, 5, 20, 21), (5, 3, 18, 20), (1, 17, 26, 19), (17, 15, 25, 26), (15, 13, 24, 25), (27, 28, 35, 34, 33, 32, 31, 30, 29), (26, 25, 34, 35), (23, 22, 31, 32), (20, 18, 27, 29), (19, 26, 35, 28), (24, 23, 32, 33), (21, 20, 29, 30), (25, 24, 33, 34), (22, 21, 30, 31)])
me_t34_wheel_008.polygons.foreach_set('material_index', [0, 0, 0, 0, 0, 0, 0, 0, 0, 0, 0, 0, 0, 0, 0, 0, 0, 0, 0, 0, 1, 0, 0, 0, 0, 0, 0, 0, 0])
_uv = me_t34_wheel_008.uv_layers.new(name='UVMap')
_uv.uv.foreach_set('vector', [1.0, 0.5, 1.0, 1.0, 0.8889, 1.0, 0.8889, 0.5, 0.8889, 0.5, 0.8889, 1.0, 0.7778, 1.0, 0.7778, 0.5, 0.7778, 0.5, 0.7778, 1.0, 0.6667, 1.0, 0.6667, 0.5, 0.6667, 0.5, 0.6667, 1.0, 0.5556, 1.0, 0.5556, 0.5, 0.5556, 0.5, 0.5556, 1.0, 0.4444, 1.0, 0.4444, 0.5, 0.4444, 0.5, 0.4444, 1.0, 0.3333, 1.0, 0.3333, 0.5, 0.3333, 0.5, 0.3333, 1.0, 0.2222, 1.0, 0.2222, 0.5, 0.3333, 1.0, 0.4444, 1.0, 0.4444, 1.0, 0.3333, 1.0, 0.2222, 0.5, 0.2222, 1.0, 0.1111, 1.0, 0.1111, 0.5, 0.1111, 0.5, 0.1111, 1.0, 4.47e-08, 1.0, 4.47e-08, 0.5, 0.75, 0.49, 0.9043, 0.4339, 0.9864, 0.2917, 0.9578, 0.13, 0.8321, 0.02447, 0.6679, 0.02447, 0.5422, 0.13, 0.5136, 0.2917, 0.5957, 0.4339, 0.8889, 1.0, 1.0, 1.0, 1.0, 1.0, 0.8889, 1.0, 0.4444, 1.0, 0.5556, 1.0, 0.5556, 1.0, 0.4444, 1.0, 0.5556, 1.0, 0.6667, 1.0, 0.6667, 1.0, 0.5556, 1.0, 0.8889, 1.0, 1.0, 1.0, 1.0, 1.0, 0.8889, 1.0, 0.6667, 1.0, 0.7778, 1.0, 0.7778, 1.0, 0.6667, 1.0, 0.7778, 1.0, 0.8889, 1.0, 0.8889, 1.0, 0.7778, 1.0, 4.47e-08, 1.0, 0.1111, 1.0, 0.1111, 1.0, 4.47e-08, 1.0, 0.1111, 1.0, 0.2222, 1.0, 0.2222, 1.0, 0.1111, 1.0, 0.2222, 1.0, 0.3333, 1.0, 0.3333, 1.0, 0.2222, 1.0, 0.4043, 0.4339, 0.25, 0.49, 0.09573, 0.4339, 0.01365, 0.2917, 0.04215, 0.13, 0.1679, 0.02447, 0.3321, 0.02447, 0.4578, 0.13, 0.4864, 0.2917, 0.1111, 1.0, 0.2222, 1.0, 0.2222, 1.0, 0.1111, 1.0, 0.4444, 1.0, 0.5556, 1.0, 0.5556, 1.0, 0.4444, 1.0, 0.7778, 1.0, 0.8889, 1.0, 0.8889, 1.0, 0.7778, 1.0, 4.47e-08, 1.0, 0.1111, 1.0, 0.1111, 1.0, 4.47e-08, 1.0, 0.3333, 1.0, 0.4444, 1.0, 0.4444, 1.0, 0.3333, 1.0, 0.6667, 1.0, 0.7778, 1.0, 0.7778, 1.0, 0.6667, 1.0, 0.2222, 1.0, 0.3333, 1.0, 0.3333, 1.0, 0.2222, 1.0, 0.5556, 1.0, 0.6667, 1.0, 0.6667, 1.0, 0.5556, 1.0])
me_t34_wheel_008.materials.append(mat_black)
me_t34_wheel_008.materials.append(mat_darkgreen)
me_t34_wheel_008.update()
me_t34_wheel_009 = bpy.data.meshes.new('T34_Wheel.009')
me_t34_wheel_009.from_pydata([(-2.98e-08, -0.1748, -0.3267), (-2.98e-08, 0.2205, -0.3267), (0.21, -0.1748, -0.2503), (0.21, 0.2205, -0.2503), (0.3217, -0.1748, -0.05673), (0.3217, 0.2205, -0.05673), (0.2829, -0.1748, 0.1634), (0.2829, 0.2205, 0.1634), (0.1117, -0.1748, 0.307), (0.1117, 0.2205, 0.307), (-0.1117, -0.1748, 0.307), (-0.1117, 0.2205, 0.307), (-0.2829, -0.1748, 0.1634), (-0.2829, 0.2205, 0.1634), (-0.3217, -0.1748, -0.05673), (-0.3217, 0.2205, -0.05673), (-0.21, -0.1748, -0.2503), (-0.21, 0.2205, -0.2503), (0.168, 0.2205, -0.2002), (-2.98e-08, 0.2205, -0.2614), (0.2574, 0.2205, -0.04539), (0.2264, 0.2205, 0.1307), (0.08939, 0.2205, 0.2456), (-0.08939, 0.2205, 0.2456), (-0.2264, 0.2205, 0.1307), (-0.2574, 0.2205, -0.04539), (-0.168, 0.2205, -0.2002), (0.168, 0.1429, -0.2002), (-2.98e-08, 0.1429, -0.2614), (0.2574, 0.1429, -0.04539), (0.2264, 0.1429, 0.1307), (0.08939, 0.1429, 0.2456), (-0.08939, 0.1429, 0.2456), (-0.2264, 0.1429, 0.1307), (-0.2574, 0.1429, -0.04539), (-0.168, 0.1429, -0.2002)], [], [(0, 1, 3, 2), (2, 3, 5, 4), (4, 5, 7, 6), (6, 7, 9, 8), (8, 9, 11, 10), (10, 11, 13, 12), (12, 13, 15, 14), (13, 11, 23, 24), (14, 15, 17, 16), (16, 17, 1, 0), (0, 2, 4, 6, 8, 10, 12, 14, 16), (18, 19, 28, 27), (11, 9, 22, 23), (9, 7, 21, 22), (3, 1, 19, 18), (7, 5, 20, 21), (5, 3, 18, 20), (1, 17, 26, 19), (17, 15, 25, 26), (15, 13, 24, 25), (27, 28, 35, 34, 33, 32, 31, 30, 29), (26, 25, 34, 35), (23, 22, 31, 32), (20, 18, 27, 29), (19, 26, 35, 28), (24, 23, 32, 33), (21, 20, 29, 30), (25, 24, 33, 34), (22, 21, 30, 31)])
me_t34_wheel_009.polygons.foreach_set('material_index', [0, 0, 0, 0, 0, 0, 0, 0, 0, 0, 0, 0, 0, 0, 0, 0, 0, 0, 0, 0, 1, 0, 0, 0, 0, 0, 0, 0, 0])
_uv = me_t34_wheel_009.uv_layers.new(name='UVMap')
_uv.uv.foreach_set('vector', [1.0, 0.5, 1.0, 1.0, 0.8889, 1.0, 0.8889, 0.5, 0.8889, 0.5, 0.8889, 1.0, 0.7778, 1.0, 0.7778, 0.5, 0.7778, 0.5, 0.7778, 1.0, 0.6667, 1.0, 0.6667, 0.5, 0.6667, 0.5, 0.6667, 1.0, 0.5556, 1.0, 0.5556, 0.5, 0.5556, 0.5, 0.5556, 1.0, 0.4444, 1.0, 0.4444, 0.5, 0.4444, 0.5, 0.4444, 1.0, 0.3333, 1.0, 0.3333, 0.5, 0.3333, 0.5, 0.3333, 1.0, 0.2222, 1.0, 0.2222, 0.5, 0.3333, 1.0, 0.4444, 1.0, 0.4444, 1.0, 0.3333, 1.0, 0.2222, 0.5, 0.2222, 1.0, 0.1111, 1.0, 0.1111, 0.5, 0.1111, 0.5, 0.1111, 1.0, 4.47e-08, 1.0, 4.47e-08, 0.5, 0.75, 0.49, 0.9043, 0.4339, 0.9864, 0.2917, 0.9578, 0.13, 0.8321, 0.02447, 0.6679, 0.02447, 0.5422, 0.13, 0.5136, 0.2917, 0.5957, 0.4339, 0.8889, 1.0, 1.0, 1.0, 1.0, 1.0, 0.8889, 1.0, 0.4444, 1.0, 0.5556, 1.0, 0.5556, 1.0, 0.4444, 1.0, 0.5556, 1.0, 0.6667, 1.0, 0.6667, 1.0, 0.5556, 1.0, 0.8889, 1.0, 1.0, 1.0, 1.0, 1.0, 0.8889, 1.0, 0.6667, 1.0, 0.7778, 1.0, 0.7778, 1.0, 0.6667, 1.0, 0.7778, 1.0, 0.8889, 1.0, 0.8889, 1.0, 0.7778, 1.0, 4.47e-08, 1.0, 0.1111, 1.0, 0.1111, 1.0, 4.47e-08, 1.0, 0.1111, 1.0, 0.2222, 1.0, 0.2222, 1.0, 0.1111, 1.0, 0.2222, 1.0, 0.3333, 1.0, 0.3333, 1.0, 0.2222, 1.0, 0.4043, 0.4339, 0.25, 0.49, 0.09573, 0.4339, 0.01365, 0.2917, 0.04215, 0.13, 0.1679, 0.02447, 0.3321, 0.02447, 0.4578, 0.13, 0.4864, 0.2917, 0.1111, 1.0, 0.2222, 1.0, 0.2222, 1.0, 0.1111, 1.0, 0.4444, 1.0, 0.5556, 1.0, 0.5556, 1.0, 0.4444, 1.0, 0.7778, 1.0, 0.8889, 1.0, 0.8889, 1.0, 0.7778, 1.0, 4.47e-08, 1.0, 0.1111, 1.0, 0.1111, 1.0, 4.47e-08, 1.0, 0.3333, 1.0, 0.4444, 1.0, 0.4444, 1.0, 0.3333, 1.0, 0.6667, 1.0, 0.7778, 1.0, 0.7778, 1.0, 0.6667, 1.0, 0.2222, 1.0, 0.3333, 1.0, 0.3333, 1.0, 0.2222, 1.0, 0.5556, 1.0, 0.6667, 1.0, 0.6667, 1.0, 0.5556, 1.0])
me_t34_wheel_009.materials.append(mat_black)
me_t34_wheel_009.materials.append(mat_darkgreen)
me_t34_wheel_009.update()
me_t34_wheel_010 = bpy.data.meshes.new('T34_Wheel.010')
me_t34_wheel_010.from_pydata([(-2.235e-08, -0.1748, -0.3267), (-2.235e-08, 0.2205, -0.3267), (0.21, -0.1748, -0.2503), (0.21, 0.2205, -0.2503), (0.3217, -0.1748, -0.05673), (0.3217, 0.2205, -0.05673), (0.2829, -0.1748, 0.1634), (0.2829, 0.2205, 0.1634), (0.1117, -0.1748, 0.307), (0.1117, 0.2205, 0.307), (-0.1117, -0.1748, 0.307), (-0.1117, 0.2205, 0.307), (-0.2829, -0.1748, 0.1634), (-0.2829, 0.2205, 0.1634), (-0.3217, -0.1748, -0.05673), (-0.3217, 0.2205, -0.05673), (-0.21, -0.1748, -0.2503), (-0.21, 0.2205, -0.2503), (0.168, 0.2205, -0.2002), (-2.235e-08, 0.2205, -0.2614), (0.2574, 0.2205, -0.04539), (0.2264, 0.2205, 0.1307), (0.08939, 0.2205, 0.2456), (-0.08939, 0.2205, 0.2456), (-0.2264, 0.2205, 0.1307), (-0.2574, 0.2205, -0.04539), (-0.168, 0.2205, -0.2002), (0.168, 0.1429, -0.2002), (-2.235e-08, 0.1429, -0.2614), (0.2574, 0.1429, -0.04539), (0.2264, 0.1429, 0.1307), (0.08939, 0.1429, 0.2456), (-0.08939, 0.1429, 0.2456), (-0.2264, 0.1429, 0.1307), (-0.2574, 0.1429, -0.04539), (-0.168, 0.1429, -0.2002)], [], [(0, 1, 3, 2), (2, 3, 5, 4), (4, 5, 7, 6), (6, 7, 9, 8), (8, 9, 11, 10), (10, 11, 13, 12), (12, 13, 15, 14), (13, 11, 23, 24), (14, 15, 17, 16), (16, 17, 1, 0), (0, 2, 4, 6, 8, 10, 12, 14, 16), (18, 19, 28, 27), (11, 9, 22, 23), (9, 7, 21, 22), (3, 1, 19, 18), (7, 5, 20, 21), (5, 3, 18, 20), (1, 17, 26, 19), (17, 15, 25, 26), (15, 13, 24, 25), (27, 28, 35, 34, 33, 32, 31, 30, 29), (26, 25, 34, 35), (23, 22, 31, 32), (20, 18, 27, 29), (19, 26, 35, 28), (24, 23, 32, 33), (21, 20, 29, 30), (25, 24, 33, 34), (22, 21, 30, 31)])
me_t34_wheel_010.polygons.foreach_set('material_index', [0, 0, 0, 0, 0, 0, 0, 0, 0, 0, 0, 0, 0, 0, 0, 0, 0, 0, 0, 0, 1, 0, 0, 0, 0, 0, 0, 0, 0])
_uv = me_t34_wheel_010.uv_layers.new(name='UVMap')
_uv.uv.foreach_set('vector', [1.0, 0.5, 1.0, 1.0, 0.8889, 1.0, 0.8889, 0.5, 0.8889, 0.5, 0.8889, 1.0, 0.7778, 1.0, 0.7778, 0.5, 0.7778, 0.5, 0.7778, 1.0, 0.6667, 1.0, 0.6667, 0.5, 0.6667, 0.5, 0.6667, 1.0, 0.5556, 1.0, 0.5556, 0.5, 0.5556, 0.5, 0.5556, 1.0, 0.4444, 1.0, 0.4444, 0.5, 0.4444, 0.5, 0.4444, 1.0, 0.3333, 1.0, 0.3333, 0.5, 0.3333, 0.5, 0.3333, 1.0, 0.2222, 1.0, 0.2222, 0.5, 0.3333, 1.0, 0.4444, 1.0, 0.4444, 1.0, 0.3333, 1.0, 0.2222, 0.5, 0.2222, 1.0, 0.1111, 1.0, 0.1111, 0.5, 0.1111, 0.5, 0.1111, 1.0, 4.47e-08, 1.0, 4.47e-08, 0.5, 0.75, 0.49, 0.9043, 0.4339, 0.9864, 0.2917, 0.9578, 0.13, 0.8321, 0.02447, 0.6679, 0.02447, 0.5422, 0.13, 0.5136, 0.2917, 0.5957, 0.4339, 0.8889, 1.0, 1.0, 1.0, 1.0, 1.0, 0.8889, 1.0, 0.4444, 1.0, 0.5556, 1.0, 0.5556, 1.0, 0.4444, 1.0, 0.5556, 1.0, 0.6667, 1.0, 0.6667, 1.0, 0.5556, 1.0, 0.8889, 1.0, 1.0, 1.0, 1.0, 1.0, 0.8889, 1.0, 0.6667, 1.0, 0.7778, 1.0, 0.7778, 1.0, 0.6667, 1.0, 0.7778, 1.0, 0.8889, 1.0, 0.8889, 1.0, 0.7778, 1.0, 4.47e-08, 1.0, 0.1111, 1.0, 0.1111, 1.0, 4.47e-08, 1.0, 0.1111, 1.0, 0.2222, 1.0, 0.2222, 1.0, 0.1111, 1.0, 0.2222, 1.0, 0.3333, 1.0, 0.3333, 1.0, 0.2222, 1.0, 0.4043, 0.4339, 0.25, 0.49, 0.09573, 0.4339, 0.01365, 0.2917, 0.04215, 0.13, 0.1679, 0.02447, 0.3321, 0.02447, 0.4578, 0.13, 0.4864, 0.2917, 0.1111, 1.0, 0.2222, 1.0, 0.2222, 1.0, 0.1111, 1.0, 0.4444, 1.0, 0.5556, 1.0, 0.5556, 1.0, 0.4444, 1.0, 0.7778, 1.0, 0.8889, 1.0, 0.8889, 1.0, 0.7778, 1.0, 4.47e-08, 1.0, 0.1111, 1.0, 0.1111, 1.0, 4.47e-08, 1.0, 0.3333, 1.0, 0.4444, 1.0, 0.4444, 1.0, 0.3333, 1.0, 0.6667, 1.0, 0.7778, 1.0, 0.7778, 1.0, 0.6667, 1.0, 0.2222, 1.0, 0.3333, 1.0, 0.3333, 1.0, 0.2222, 1.0, 0.5556, 1.0, 0.6667, 1.0, 0.6667, 1.0, 0.5556, 1.0])
me_t34_wheel_010.materials.append(mat_black)
me_t34_wheel_010.materials.append(mat_darkgreen)
me_t34_wheel_010.update()
me_t34_wheel_011 = bpy.data.meshes.new('T34_Wheel.011')
me_t34_wheel_011.from_pydata([(-3.725e-09, -0.1748, -0.3267), (-3.725e-09, 0.2205, -0.3267), (0.21, -0.1748, -0.2503), (0.21, 0.2205, -0.2503), (0.3217, -0.1748, -0.05673), (0.3217, 0.2205, -0.05673), (0.2829, -0.1748, 0.1634), (0.2829, 0.2205, 0.1634), (0.1117, -0.1748, 0.307), (0.1117, 0.2205, 0.307), (-0.1117, -0.1748, 0.307), (-0.1117, 0.2205, 0.307), (-0.2829, -0.1748, 0.1634), (-0.2829, 0.2205, 0.1634), (-0.3217, -0.1748, -0.05673), (-0.3217, 0.2205, -0.05673), (-0.21, -0.1748, -0.2503), (-0.21, 0.2205, -0.2503), (0.168, 0.2205, -0.2002), (-3.725e-09, 0.2205, -0.2614), (0.2574, 0.2205, -0.04539), (0.2264, 0.2205, 0.1307), (0.08939, 0.2205, 0.2456), (-0.08939, 0.2205, 0.2456), (-0.2264, 0.2205, 0.1307), (-0.2574, 0.2205, -0.04539), (-0.168, 0.2205, -0.2002), (0.168, 0.1429, -0.2002), (-3.725e-09, 0.1429, -0.2614), (0.2574, 0.1429, -0.04539), (0.2264, 0.1429, 0.1307), (0.08939, 0.1429, 0.2456), (-0.08939, 0.1429, 0.2456), (-0.2264, 0.1429, 0.1307), (-0.2574, 0.1429, -0.04539), (-0.168, 0.1429, -0.2002)], [], [(0, 1, 3, 2), (2, 3, 5, 4), (4, 5, 7, 6), (6, 7, 9, 8), (8, 9, 11, 10), (10, 11, 13, 12), (12, 13, 15, 14), (13, 11, 23, 24), (14, 15, 17, 16), (16, 17, 1, 0), (0, 2, 4, 6, 8, 10, 12, 14, 16), (18, 19, 28, 27), (11, 9, 22, 23), (9, 7, 21, 22), (3, 1, 19, 18), (7, 5, 20, 21), (5, 3, 18, 20), (1, 17, 26, 19), (17, 15, 25, 26), (15, 13, 24, 25), (27, 28, 35, 34, 33, 32, 31, 30, 29), (26, 25, 34, 35), (23, 22, 31, 32), (20, 18, 27, 29), (19, 26, 35, 28), (24, 23, 32, 33), (21, 20, 29, 30), (25, 24, 33, 34), (22, 21, 30, 31)])
me_t34_wheel_011.polygons.foreach_set('material_index', [0, 0, 0, 0, 0, 0, 0, 0, 0, 0, 0, 0, 0, 0, 0, 0, 0, 0, 0, 0, 1, 0, 0, 0, 0, 0, 0, 0, 0])
_uv = me_t34_wheel_011.uv_layers.new(name='UVMap')
_uv.uv.foreach_set('vector', [1.0, 0.5, 1.0, 1.0, 0.8889, 1.0, 0.8889, 0.5, 0.8889, 0.5, 0.8889, 1.0, 0.7778, 1.0, 0.7778, 0.5, 0.7778, 0.5, 0.7778, 1.0, 0.6667, 1.0, 0.6667, 0.5, 0.6667, 0.5, 0.6667, 1.0, 0.5556, 1.0, 0.5556, 0.5, 0.5556, 0.5, 0.5556, 1.0, 0.4444, 1.0, 0.4444, 0.5, 0.4444, 0.5, 0.4444, 1.0, 0.3333, 1.0, 0.3333, 0.5, 0.3333, 0.5, 0.3333, 1.0, 0.2222, 1.0, 0.2222, 0.5, 0.3333, 1.0, 0.4444, 1.0, 0.4444, 1.0, 0.3333, 1.0, 0.2222, 0.5, 0.2222, 1.0, 0.1111, 1.0, 0.1111, 0.5, 0.1111, 0.5, 0.1111, 1.0, 4.47e-08, 1.0, 4.47e-08, 0.5, 0.75, 0.49, 0.9043, 0.4339, 0.9864, 0.2917, 0.9578, 0.13, 0.8321, 0.02447, 0.6679, 0.02447, 0.5422, 0.13, 0.5136, 0.2917, 0.5957, 0.4339, 0.8889, 1.0, 1.0, 1.0, 1.0, 1.0, 0.8889, 1.0, 0.4444, 1.0, 0.5556, 1.0, 0.5556, 1.0, 0.4444, 1.0, 0.5556, 1.0, 0.6667, 1.0, 0.6667, 1.0, 0.5556, 1.0, 0.8889, 1.0, 1.0, 1.0, 1.0, 1.0, 0.8889, 1.0, 0.6667, 1.0, 0.7778, 1.0, 0.7778, 1.0, 0.6667, 1.0, 0.7778, 1.0, 0.8889, 1.0, 0.8889, 1.0, 0.7778, 1.0, 4.47e-08, 1.0, 0.1111, 1.0, 0.1111, 1.0, 4.47e-08, 1.0, 0.1111, 1.0, 0.2222, 1.0, 0.2222, 1.0, 0.1111, 1.0, 0.2222, 1.0, 0.3333, 1.0, 0.3333, 1.0, 0.2222, 1.0, 0.4043, 0.4339, 0.25, 0.49, 0.09573, 0.4339, 0.01365, 0.2917, 0.04215, 0.13, 0.1679, 0.02447, 0.3321, 0.02447, 0.4578, 0.13, 0.4864, 0.2917, 0.1111, 1.0, 0.2222, 1.0, 0.2222, 1.0, 0.1111, 1.0, 0.4444, 1.0, 0.5556, 1.0, 0.5556, 1.0, 0.4444, 1.0, 0.7778, 1.0, 0.8889, 1.0, 0.8889, 1.0, 0.7778, 1.0, 4.47e-08, 1.0, 0.1111, 1.0, 0.1111, 1.0, 4.47e-08, 1.0, 0.3333, 1.0, 0.4444, 1.0, 0.4444, 1.0, 0.3333, 1.0, 0.6667, 1.0, 0.7778, 1.0, 0.7778, 1.0, 0.6667, 1.0, 0.2222, 1.0, 0.3333, 1.0, 0.3333, 1.0, 0.2222, 1.0, 0.5556, 1.0, 0.6667, 1.0, 0.6667, 1.0, 0.5556, 1.0])
me_t34_wheel_011.materials.append(mat_black)
me_t34_wheel_011.materials.append(mat_darkgreen)
me_t34_wheel_011.update()
me_t34_wheel_012 = bpy.data.meshes.new('T34_Wheel.012')
me_t34_wheel_012.from_pydata([(-1.49e-08, -0.1748, -0.3267), (-1.49e-08, 0.2205, -0.3267), (0.21, -0.1748, -0.2503), (0.21, 0.2205, -0.2503), (0.3217, -0.1748, -0.05673), (0.3217, 0.2205, -0.05673), (0.2829, -0.1748, 0.1634), (0.2829, 0.2205, 0.1634), (0.1117, -0.1748, 0.307), (0.1117, 0.2205, 0.307), (-0.1117, -0.1748, 0.307), (-0.1117, 0.2205, 0.307), (-0.2829, -0.1748, 0.1634), (-0.2829, 0.2205, 0.1634), (-0.3217, -0.1748, -0.05673), (-0.3217, 0.2205, -0.05673), (-0.21, -0.1748, -0.2503), (-0.21, 0.2205, -0.2503), (0.168, 0.2205, -0.2002), (-1.49e-08, 0.2205, -0.2614), (0.2574, 0.2205, -0.04539), (0.2264, 0.2205, 0.1307), (0.08939, 0.2205, 0.2456), (-0.08939, 0.2205, 0.2456), (-0.2264, 0.2205, 0.1307), (-0.2574, 0.2205, -0.04539), (-0.168, 0.2205, -0.2002), (0.168, 0.1429, -0.2002), (-1.49e-08, 0.1429, -0.2614), (0.2574, 0.1429, -0.04539), (0.2264, 0.1429, 0.1307), (0.08939, 0.1429, 0.2456), (-0.08939, 0.1429, 0.2456), (-0.2264, 0.1429, 0.1307), (-0.2574, 0.1429, -0.04539), (-0.168, 0.1429, -0.2002)], [], [(0, 1, 3, 2), (2, 3, 5, 4), (4, 5, 7, 6), (6, 7, 9, 8), (8, 9, 11, 10), (10, 11, 13, 12), (12, 13, 15, 14), (13, 11, 23, 24), (14, 15, 17, 16), (16, 17, 1, 0), (0, 2, 4, 6, 8, 10, 12, 14, 16), (18, 19, 28, 27), (11, 9, 22, 23), (9, 7, 21, 22), (3, 1, 19, 18), (7, 5, 20, 21), (5, 3, 18, 20), (1, 17, 26, 19), (17, 15, 25, 26), (15, 13, 24, 25), (27, 28, 35, 34, 33, 32, 31, 30, 29), (26, 25, 34, 35), (23, 22, 31, 32), (20, 18, 27, 29), (19, 26, 35, 28), (24, 23, 32, 33), (21, 20, 29, 30), (25, 24, 33, 34), (22, 21, 30, 31)])
me_t34_wheel_012.polygons.foreach_set('material_index', [0, 0, 0, 0, 0, 0, 0, 0, 0, 0, 0, 0, 0, 0, 0, 0, 0, 0, 0, 0, 1, 0, 0, 0, 0, 0, 0, 0, 0])
_uv = me_t34_wheel_012.uv_layers.new(name='UVMap')
_uv.uv.foreach_set('vector', [1.0, 0.5, 1.0, 1.0, 0.8889, 1.0, 0.8889, 0.5, 0.8889, 0.5, 0.8889, 1.0, 0.7778, 1.0, 0.7778, 0.5, 0.7778, 0.5, 0.7778, 1.0, 0.6667, 1.0, 0.6667, 0.5, 0.6667, 0.5, 0.6667, 1.0, 0.5556, 1.0, 0.5556, 0.5, 0.5556, 0.5, 0.5556, 1.0, 0.4444, 1.0, 0.4444, 0.5, 0.4444, 0.5, 0.4444, 1.0, 0.3333, 1.0, 0.3333, 0.5, 0.3333, 0.5, 0.3333, 1.0, 0.2222, 1.0, 0.2222, 0.5, 0.3333, 1.0, 0.4444, 1.0, 0.4444, 1.0, 0.3333, 1.0, 0.2222, 0.5, 0.2222, 1.0, 0.1111, 1.0, 0.1111, 0.5, 0.1111, 0.5, 0.1111, 1.0, 4.47e-08, 1.0, 4.47e-08, 0.5, 0.75, 0.49, 0.9043, 0.4339, 0.9864, 0.2917, 0.9578, 0.13, 0.8321, 0.02447, 0.6679, 0.02447, 0.5422, 0.13, 0.5136, 0.2917, 0.5957, 0.4339, 0.8889, 1.0, 1.0, 1.0, 1.0, 1.0, 0.8889, 1.0, 0.4444, 1.0, 0.5556, 1.0, 0.5556, 1.0, 0.4444, 1.0, 0.5556, 1.0, 0.6667, 1.0, 0.6667, 1.0, 0.5556, 1.0, 0.8889, 1.0, 1.0, 1.0, 1.0, 1.0, 0.8889, 1.0, 0.6667, 1.0, 0.7778, 1.0, 0.7778, 1.0, 0.6667, 1.0, 0.7778, 1.0, 0.8889, 1.0, 0.8889, 1.0, 0.7778, 1.0, 4.47e-08, 1.0, 0.1111, 1.0, 0.1111, 1.0, 4.47e-08, 1.0, 0.1111, 1.0, 0.2222, 1.0, 0.2222, 1.0, 0.1111, 1.0, 0.2222, 1.0, 0.3333, 1.0, 0.3333, 1.0, 0.2222, 1.0, 0.4043, 0.4339, 0.25, 0.49, 0.09573, 0.4339, 0.01365, 0.2917, 0.04215, 0.13, 0.1679, 0.02447, 0.3321, 0.02447, 0.4578, 0.13, 0.4864, 0.2917, 0.1111, 1.0, 0.2222, 1.0, 0.2222, 1.0, 0.1111, 1.0, 0.4444, 1.0, 0.5556, 1.0, 0.5556, 1.0, 0.4444, 1.0, 0.7778, 1.0, 0.8889, 1.0, 0.8889, 1.0, 0.7778, 1.0, 4.47e-08, 1.0, 0.1111, 1.0, 0.1111, 1.0, 4.47e-08, 1.0, 0.3333, 1.0, 0.4444, 1.0, 0.4444, 1.0, 0.3333, 1.0, 0.6667, 1.0, 0.7778, 1.0, 0.7778, 1.0, 0.6667, 1.0, 0.2222, 1.0, 0.3333, 1.0, 0.3333, 1.0, 0.2222, 1.0, 0.5556, 1.0, 0.6667, 1.0, 0.6667, 1.0, 0.5556, 1.0])
me_t34_wheel_012.materials.append(mat_black)
me_t34_wheel_012.materials.append(mat_darkgreen)
me_t34_wheel_012.update()
me_t34_wheel_013 = bpy.data.meshes.new('T34_Wheel.013')
me_t34_wheel_013.from_pydata([(2.98e-08, -0.1748, -0.3267), (2.98e-08, 0.2205, -0.3267), (0.21, -0.1748, -0.2503), (0.21, 0.2205, -0.2503), (0.3217, -0.1748, -0.05673), (0.3217, 0.2205, -0.05673), (0.2829, -0.1748, 0.1634), (0.2829, 0.2205, 0.1634), (0.1117, -0.1748, 0.307), (0.1117, 0.2205, 0.307), (-0.1117, -0.1748, 0.307), (-0.1117, 0.2205, 0.307), (-0.2829, -0.1748, 0.1634), (-0.2829, 0.2205, 0.1634), (-0.3217, -0.1748, -0.05673), (-0.3217, 0.2205, -0.05673), (-0.21, -0.1748, -0.2503), (-0.21, 0.2205, -0.2503), (0.168, 0.2205, -0.2002), (2.98e-08, 0.2205, -0.2614), (0.2574, 0.2205, -0.04539), (0.2264, 0.2205, 0.1307), (0.08939, 0.2205, 0.2456), (-0.08939, 0.2205, 0.2456), (-0.2264, 0.2205, 0.1307), (-0.2574, 0.2205, -0.04539), (-0.168, 0.2205, -0.2002), (0.168, 0.1429, -0.2002), (2.98e-08, 0.1429, -0.2614), (0.2574, 0.1429, -0.04539), (0.2264, 0.1429, 0.1307), (0.08939, 0.1429, 0.2456), (-0.08939, 0.1429, 0.2456), (-0.2264, 0.1429, 0.1307), (-0.2574, 0.1429, -0.04539), (-0.168, 0.1429, -0.2002)], [], [(0, 1, 3, 2), (2, 3, 5, 4), (4, 5, 7, 6), (6, 7, 9, 8), (8, 9, 11, 10), (10, 11, 13, 12), (12, 13, 15, 14), (13, 11, 23, 24), (14, 15, 17, 16), (16, 17, 1, 0), (0, 2, 4, 6, 8, 10, 12, 14, 16), (18, 19, 28, 27), (11, 9, 22, 23), (9, 7, 21, 22), (3, 1, 19, 18), (7, 5, 20, 21), (5, 3, 18, 20), (1, 17, 26, 19), (17, 15, 25, 26), (15, 13, 24, 25), (27, 28, 35, 34, 33, 32, 31, 30, 29), (26, 25, 34, 35), (23, 22, 31, 32), (20, 18, 27, 29), (19, 26, 35, 28), (24, 23, 32, 33), (21, 20, 29, 30), (25, 24, 33, 34), (22, 21, 30, 31)])
me_t34_wheel_013.polygons.foreach_set('material_index', [0, 0, 0, 0, 0, 0, 0, 0, 0, 0, 0, 0, 0, 0, 0, 0, 0, 0, 0, 0, 1, 0, 0, 0, 0, 0, 0, 0, 0])
_uv = me_t34_wheel_013.uv_layers.new(name='UVMap')
_uv.uv.foreach_set('vector', [1.0, 0.5, 1.0, 1.0, 0.8889, 1.0, 0.8889, 0.5, 0.8889, 0.5, 0.8889, 1.0, 0.7778, 1.0, 0.7778, 0.5, 0.7778, 0.5, 0.7778, 1.0, 0.6667, 1.0, 0.6667, 0.5, 0.6667, 0.5, 0.6667, 1.0, 0.5556, 1.0, 0.5556, 0.5, 0.5556, 0.5, 0.5556, 1.0, 0.4444, 1.0, 0.4444, 0.5, 0.4444, 0.5, 0.4444, 1.0, 0.3333, 1.0, 0.3333, 0.5, 0.3333, 0.5, 0.3333, 1.0, 0.2222, 1.0, 0.2222, 0.5, 0.3333, 1.0, 0.4444, 1.0, 0.4444, 1.0, 0.3333, 1.0, 0.2222, 0.5, 0.2222, 1.0, 0.1111, 1.0, 0.1111, 0.5, 0.1111, 0.5, 0.1111, 1.0, 4.47e-08, 1.0, 4.47e-08, 0.5, 0.75, 0.49, 0.9043, 0.4339, 0.9864, 0.2917, 0.9578, 0.13, 0.8321, 0.02447, 0.6679, 0.02447, 0.5422, 0.13, 0.5136, 0.2917, 0.5957, 0.4339, 0.8889, 1.0, 1.0, 1.0, 1.0, 1.0, 0.8889, 1.0, 0.4444, 1.0, 0.5556, 1.0, 0.5556, 1.0, 0.4444, 1.0, 0.5556, 1.0, 0.6667, 1.0, 0.6667, 1.0, 0.5556, 1.0, 0.8889, 1.0, 1.0, 1.0, 1.0, 1.0, 0.8889, 1.0, 0.6667, 1.0, 0.7778, 1.0, 0.7778, 1.0, 0.6667, 1.0, 0.7778, 1.0, 0.8889, 1.0, 0.8889, 1.0, 0.7778, 1.0, 4.47e-08, 1.0, 0.1111, 1.0, 0.1111, 1.0, 4.47e-08, 1.0, 0.1111, 1.0, 0.2222, 1.0, 0.2222, 1.0, 0.1111, 1.0, 0.2222, 1.0, 0.3333, 1.0, 0.3333, 1.0, 0.2222, 1.0, 0.4043, 0.4339, 0.25, 0.49, 0.09573, 0.4339, 0.01365, 0.2917, 0.04215, 0.13, 0.1679, 0.02447, 0.3321, 0.02447, 0.4578, 0.13, 0.4864, 0.2917, 0.1111, 1.0, 0.2222, 1.0, 0.2222, 1.0, 0.1111, 1.0, 0.4444, 1.0, 0.5556, 1.0, 0.5556, 1.0, 0.4444, 1.0, 0.7778, 1.0, 0.8889, 1.0, 0.8889, 1.0, 0.7778, 1.0, 4.47e-08, 1.0, 0.1111, 1.0, 0.1111, 1.0, 4.47e-08, 1.0, 0.3333, 1.0, 0.4444, 1.0, 0.4444, 1.0, 0.3333, 1.0, 0.6667, 1.0, 0.7778, 1.0, 0.7778, 1.0, 0.6667, 1.0, 0.2222, 1.0, 0.3333, 1.0, 0.3333, 1.0, 0.2222, 1.0, 0.5556, 1.0, 0.6667, 1.0, 0.6667, 1.0, 0.5556, 1.0])
me_t34_wheel_013.materials.append(mat_black)
me_t34_wheel_013.materials.append(mat_darkgreen)
me_t34_wheel_013.update()
me_t34_turret_001 = bpy.data.meshes.new('T34_Turret.001')
me_t34_turret_001.from_pydata([(-0.8445, -0.5915, -0.09001), (-0.7252, -0.4281, 0.4127), (-0.8445, 0.5934, -0.09001), (-0.7252, 0.4299, 0.4127), (0.7769, -0.5915, -0.09001), (0.6515, -0.4281, 0.4127), (0.7769, 0.5934, -0.09001), (0.6515, 0.4299, 0.4127), (-0.06256, 0.8359, -0.09001), (-0.06193, 0.6358, 0.4127), (-0.06256, -0.8341, -0.09001), (-0.06193, -0.634, 0.4127), (-0.803, -0.5077, 0.1839), (-0.803, 0.5096, 0.1839), (0.7333, 0.5096, 0.1882), (0.7333, -0.5077, 0.1882), (-0.06222, -0.716, 0.2026), (-0.06222, 0.7179, 0.2026), (-0.9873, 0.0009336, -0.09001), (-0.8572, 0.0009336, 0.4127), (0.9108, 0.0009336, -0.09001), (0.7594, 0.0009336, 0.4127), (-0.06213, 0.0009336, 0.4073), (-0.06256, 0.0009336, -0.09001), (0.8398, 0.0009335, 0.1763), (-0.9266, 0.0009336, 0.1724), (-0.6409, -0.4273, -0.2687), (-0.6409, -0.4273, -0.04932), (-0.6409, 0.4291, -0.2687), (-0.6409, 0.4291, -0.04932), (0.5515, -0.4273, -0.2687), (0.5515, -0.4273, -0.04932), (0.5515, 0.4291, -0.2687), (0.5515, 0.4291, -0.04932), (-0.04471, 0.7276, -0.2687), (-0.04471, 0.7276, -0.04932), (-0.04471, -0.7257, -0.2687), (-0.04471, -0.7257, -0.04932), (-0.0795, 0.01675, 0.3669), (-0.0795, 0.01675, 0.4476), (0.1034, -0.07036, 0.3669), (0.1034, -0.07036, 0.4476), (0.1791, -0.2806, 0.3669), (0.1791, -0.2806, 0.4476), (0.1034, -0.4909, 0.3669), (0.1034, -0.4909, 0.4476), (-0.0795, -0.578, 0.3669), (-0.0795, -0.578, 0.4476), (-0.2624, -0.4909, 0.3669), (-0.2624, -0.4909, 0.4476), (-0.3381, -0.2806, 0.3669), (-0.3381, -0.2806, 0.4476), (-0.2624, -0.07036, 0.3669), (-0.2624, -0.07036, 0.4476), (-0.0582, 0.5611, 0.3669), (-0.0582, 0.5611, 0.4476), (0.08289, 0.4939, 0.3669), (0.08289, 0.4939, 0.4476), (0.1413, 0.3316, 0.3669), (0.1413, 0.3316, 0.4476), (0.08289, 0.1694, 0.3669), (0.08289, 0.1694, 0.4476), (-0.0582, 0.1022, 0.3669), (-0.0582, 0.1022, 0.4476), (-0.1993, 0.1694, 0.3669), (-0.1993, 0.1694, 0.4476), (-0.2577, 0.3316, 0.3669), (-0.2577, 0.3316, 0.4476), (-0.1993, 0.4939, 0.3669), (-0.1993, 0.4939, 0.4476)], [], [(25, 19, 3, 13), (17, 9, 7, 14), (24, 21, 5, 15), (16, 11, 1, 12), (23, 20, 4, 10), (22, 19, 1, 11), (21, 22, 11, 5), (18, 23, 10, 0), (15, 5, 11, 16), (13, 3, 9, 17), (2, 13, 17, 8), (4, 15, 16, 10), (10, 16, 12, 0), (20, 24, 15, 4), (8, 17, 14, 6), (18, 25, 13, 2), (0, 12, 25, 18), (6, 14, 24, 20), (2, 8, 23, 18), (7, 9, 22, 21), (9, 3, 19, 22), (8, 6, 20, 23), (14, 7, 21, 24), (12, 1, 19, 25), (26, 27, 29, 28), (34, 35, 33, 32), (32, 33, 31, 30), (36, 37, 27, 26), (34, 32, 30, 36), (35, 29, 27, 37), (33, 35, 37, 31), (28, 34, 36, 26), (30, 31, 37, 36), (28, 29, 35, 34), (38, 39, 41, 40), (40, 41, 43, 42), (42, 43, 45, 44), (44, 45, 47, 46), (46, 47, 49, 48), (48, 49, 51, 50), (41, 39, 53, 51, 49, 47, 45, 43), (50, 51, 53, 52), (52, 53, 39, 38), (38, 40, 42, 44, 46, 48, 50, 52), (54, 55, 57, 56), (56, 57, 59, 58), (58, 59, 61, 60), (60, 61, 63, 62), (62, 63, 65, 64), (64, 65, 67, 66), (57, 55, 69, 67, 65, 63, 61, 59), (66, 67, 69, 68), (68, 69, 55, 54), (54, 56, 58, 60, 62, 64, 66, 68)])
_uv = me_t34_turret_001.uv_layers.new(name='UVMap')
_uv.uv.foreach_set('vector', [0.5, 0.125, 0.625, 0.125, 0.625, 0.25, 0.5, 0.25, 0.5, 0.4175, 0.625, 0.4175, 0.625, 0.5, 0.5, 0.5, 0.5, 0.625, 0.625, 0.625, 0.625, 0.75, 0.5, 0.75, 0.5, 0.9159, 0.625, 0.9159, 0.625, 1.0, 0.5, 1.0, 0.2925, 0.625, 0.375, 0.625, 0.375, 0.75, 0.2925, 0.75, 0.7909, 0.625, 0.875, 0.625, 0.875, 0.75, 0.7909, 0.75, 0.625, 0.625, 0.7075, 0.625, 0.7075, 0.75, 0.625, 0.75, 0.125, 0.625, 0.2091, 0.625, 0.2091, 0.75, 0.125, 0.75, 0.5, 0.75, 0.625, 0.75, 0.625, 0.8325, 0.5, 0.8325, 0.5, 0.25, 0.625, 0.25, 0.625, 0.3341, 0.5, 0.3341, 0.375, 0.25, 0.5, 0.25, 0.5, 0.3341, 0.375, 0.3341, 0.375, 0.75, 0.5, 0.75, 0.5, 0.8325, 0.375, 0.8325, 0.375, 0.9159, 0.5, 0.9159, 0.5, 1.0, 0.375, 1.0, 0.375, 0.625, 0.5, 0.625, 0.5, 0.75, 0.375, 0.75, 0.375, 0.4175, 0.5, 0.4175, 0.5, 0.5, 0.375, 0.5, 0.375, 0.125, 0.5, 0.125, 0.5, 0.25, 0.375, 0.25, 0.375, 0.0, 0.5, 0.0, 0.5, 0.125, 0.375, 0.125, 0.375, 0.5, 0.5, 0.5, 0.5, 0.625, 0.375, 0.625, 0.125, 0.5, 0.2091, 0.5, 0.2091, 0.625, 0.125, 0.625, 0.625, 0.5, 0.7075, 0.5, 0.7075, 0.625, 0.625, 0.625, 0.7909, 0.5, 0.875, 0.5, 0.875, 0.625, 0.7909, 0.625, 0.2925, 0.5, 0.375, 0.5, 0.375, 0.625, 0.2925, 0.625, 0.5, 0.5, 0.625, 0.5, 0.625, 0.625, 0.5, 0.625, 0.5, 0.0, 0.625, 0.0, 0.625, 0.125, 0.5, 0.125, 0.375, 0.0, 0.625, 0.0, 0.625, 0.25, 0.375, 0.25, 0.375, 0.375, 0.625, 0.375, 0.625, 0.5, 0.375, 0.5, 0.375, 0.5, 0.625, 0.5, 0.625, 0.75, 0.375, 0.75, 0.375, 0.875, 0.625, 0.875, 0.625, 1.0, 0.375, 1.0, 0.25, 0.5, 0.375, 0.5, 0.375, 0.75, 0.25, 0.75, 0.75, 0.5, 0.875, 0.5, 0.875, 0.75, 0.75, 0.75, 0.625, 0.5, 0.75, 0.5, 0.75, 0.75, 0.625, 0.75, 0.125, 0.5, 0.25, 0.5, 0.25, 0.75, 0.125, 0.75, 0.375, 0.75, 0.625, 0.75, 0.625, 0.875, 0.375, 0.875, 0.375, 0.25, 0.625, 0.25, 0.625, 0.375, 0.375, 0.375, 1.0, 0.5, 1.0, 1.0, 0.875, 1.0, 0.875, 0.5, 0.875, 0.5, 0.875, 1.0, 0.75, 1.0, 0.75, 0.5, 0.75, 0.5, 0.75, 1.0, 0.625, 1.0, 0.625, 0.5, 0.625, 0.5, 0.625, 1.0, 0.5, 1.0, 0.5, 0.5, 0.5, 0.5, 0.5, 1.0, 0.375, 1.0, 0.375, 0.5, 0.375, 0.5, 0.375, 1.0, 0.25, 1.0, 0.25, 0.5, 0.4197, 0.4197, 0.25, 0.49, 0.08029, 0.4197, 0.01, 0.25, 0.08029, 0.08029, 0.25, 0.01, 0.4197, 0.08029, 0.49, 0.25, 0.25, 0.5, 0.25, 1.0, 0.125, 1.0, 0.125, 0.5, 0.125, 0.5, 0.125, 1.0, 0.0, 1.0, 0.0, 0.5, 0.75, 0.49, 0.9197, 0.4197, 0.99, 0.25, 0.9197, 0.08029, 0.75, 0.01, 0.5803, 0.08029, 0.51, 0.25, 0.5803, 0.4197, 1.0, 0.5, 1.0, 1.0, 0.875, 1.0, 0.875, 0.5, 0.875, 0.5, 0.875, 1.0, 0.75, 1.0, 0.75, 0.5, 0.75, 0.5, 0.75, 1.0, 0.625, 1.0, 0.625, 0.5, 0.625, 0.5, 0.625, 1.0, 0.5, 1.0, 0.5, 0.5, 0.5, 0.5, 0.5, 1.0, 0.375, 1.0, 0.375, 0.5, 0.375, 0.5, 0.375, 1.0, 0.25, 1.0, 0.25, 0.5, 0.4197, 0.4197, 0.25, 0.49, 0.08029, 0.4197, 0.01, 0.25, 0.08029, 0.08029, 0.25, 0.01, 0.4197, 0.08029, 0.49, 0.25, 0.25, 0.5, 0.25, 1.0, 0.125, 1.0, 0.125, 0.5, 0.125, 0.5, 0.125, 1.0, 0.0, 1.0, 0.0, 0.5, 0.75, 0.49, 0.9197, 0.4197, 0.99, 0.25, 0.9197, 0.08029, 0.75, 0.01, 0.5803, 0.08029, 0.51, 0.25, 0.5803, 0.4197])
me_t34_turret_001.materials.append(mat_darkgreen)
me_t34_turret_001.update()
me_t34_barrel = bpy.data.meshes.new('T34_Barrel')
me_t34_barrel.from_pydata([(-1.305, 0.08379, 0.1699), (0.7429, 0.08379, 0.1699), (-1.305, 0.04434, 0.117), (0.7429, 0.04434, 0.117), (-1.305, -0.03457, 0.117), (0.7429, -0.03457, 0.117), (-1.305, -0.07402, 0.1699), (0.7429, -0.07402, 0.1699), (-1.305, -0.03457, 0.2228), (0.7429, -0.03457, 0.2228), (-1.305, 0.04434, 0.2228), (0.7429, 0.04434, 0.2228)], [], [(0, 1, 3, 2), (2, 3, 5, 4), (4, 5, 7, 6), (6, 7, 9, 8), (3, 1, 11, 9, 7, 5), (8, 9, 11, 10), (10, 11, 1, 0), (0, 2, 4, 6, 8, 10)])
_uv = me_t34_barrel.uv_layers.new(name='UVMap')
_uv.uv.foreach_set('vector', [1.0, 0.5, 1.0, 1.0, 0.8333, 1.0, 0.8333, 0.5, 0.8333, 0.5, 0.8333, 1.0, 0.6667, 1.0, 0.6667, 0.5, 0.6667, 0.5, 0.6667, 1.0, 0.5, 1.0, 0.5, 0.5, 0.5, 0.5, 0.5, 1.0, 0.3333, 1.0, 0.3333, 0.5, 0.4578, 0.37, 0.25, 0.49, 0.04215, 0.37, 0.04215, 0.13, 0.25, 0.01, 0.4578, 0.13, 0.3333, 0.5, 0.3333, 1.0, 0.1667, 1.0, 0.1667, 0.5, 0.1667, 0.5, 0.1667, 1.0, -8.941e-08, 1.0, -8.941e-08, 0.5, 0.75, 0.49, 0.9578, 0.37, 0.9578, 0.13, 0.75, 0.01, 0.5422, 0.13, 0.5422, 0.37])
me_t34_barrel.materials.append(mat_darkgreen)
me_t34_barrel.update()
me_t34_turrettop = bpy.data.meshes.new('T34_TurretTop')
me_t34_turrettop.from_pydata([(-0.2343, -0.1733, -0.1357), (-0.1221, -0.09293, 0.1724), (-0.2343, 0.1733, -0.1357), (-0.1221, 0.09293, 0.1724), (0.2262, -0.1733, -0.1357), (0.2262, -0.09293, 0.1724), (0.2262, 0.1733, -0.1357), (0.2262, 0.09293, 0.1724), (-0.2544, -0.1733, 0.02215), (-0.2544, 0.1733, 0.02215), (0.2262, 0.1733, 0.02215), (0.2262, -0.1733, 0.02215)], [], [(8, 1, 3, 9), (9, 3, 7, 10), (10, 7, 5, 11), (11, 5, 1, 8), (2, 6, 4, 0), (7, 3, 1, 5), (4, 11, 8, 0), (6, 10, 11, 4), (2, 9, 10, 6), (0, 8, 9, 2)])
_uv = me_t34_turrettop.uv_layers.new(name='UVMap')
_uv.uv.foreach_set('vector', [0.5222, 0.0, 0.625, 0.0, 0.625, 0.25, 0.5222, 0.25, 0.5222, 0.25, 0.625, 0.25, 0.625, 0.5, 0.5222, 0.5, 0.5222, 0.5, 0.625, 0.5, 0.625, 0.75, 0.5222, 0.75, 0.5222, 0.75, 0.625, 0.75, 0.625, 1.0, 0.5222, 1.0, 0.125, 0.5, 0.375, 0.5, 0.375, 0.75, 0.125, 0.75, 0.625, 0.5, 0.875, 0.5, 0.875, 0.75, 0.625, 0.75, 0.375, 0.75, 0.5222, 0.75, 0.5222, 1.0, 0.375, 1.0, 0.375, 0.5, 0.5222, 0.5, 0.5222, 0.75, 0.375, 0.75, 0.375, 0.25, 0.5222, 0.25, 0.5222, 0.5, 0.375, 0.5, 0.375, 0.0, 0.5222, 0.0, 0.5222, 0.25, 0.375, 0.25])
me_t34_turrettop.materials.append(mat_darkgreen)
me_t34_turrettop.update()

# ---- objects
ob_chassis = bpy.data.objects.new('Chassis', me_t34_chassis)
ob_reference = bpy.data.objects.new('Reference', None)
ob_tracks = bpy.data.objects.new('Tracks', me_t34_tracks)
ob_wheel = bpy.data.objects.new('Wheel', me_t34_wheel)
ob_wheel_001 = bpy.data.objects.new('Wheel.001', me_t34_wheel_001)
ob_wheel_002 = bpy.data.objects.new('Wheel.002', me_t34_wheel_002)
ob_wheel_003 = bpy.data.objects.new('Wheel.003', me_t34_wheel_003)
ob_wheel_004 = bpy.data.objects.new('Wheel.004', me_t34_wheel_004)
ob_wheel_005 = bpy.data.objects.new('Wheel.005', me_t34_wheel_005)
ob_wheel_006 = bpy.data.objects.new('Wheel.006', me_t34_wheel_006)
ob_wheel_007 = bpy.data.objects.new('Wheel.007', me_t34_wheel_007)
ob_wheel_008 = bpy.data.objects.new('Wheel.008', me_t34_wheel_008)
ob_wheel_009 = bpy.data.objects.new('Wheel.009', me_t34_wheel_009)
ob_wheel_010 = bpy.data.objects.new('Wheel.010', me_t34_wheel_010)
ob_wheel_011 = bpy.data.objects.new('Wheel.011', me_t34_wheel_011)
ob_wheel_012 = bpy.data.objects.new('Wheel.012', me_t34_wheel_012)
ob_wheel_013 = bpy.data.objects.new('Wheel.013', me_t34_wheel_013)
ob_turret = bpy.data.objects.new('Turret', me_t34_turret_001)
ob_barrel = bpy.data.objects.new('Barrel', me_t34_barrel)
ob_turrettop = bpy.data.objects.new('TurretTop', me_t34_turrettop)

# ---- transforms, parenting, visibility, modifiers, constraints
ob_chassis.location = (0.0, 0.09924, -0.02727)
ob_reference.location = (0.02588, 0.02727, 0.02727)
ob_reference.rotation_euler = (1.571, -0.0, 0.0)
ob_reference.empty_display_type = 'IMAGE'
ob_reference.empty_display_size = 5.0
ob_tracks.location = (0.4707, 0.6668, -0.4618)
ob_wheel.location = (-1.424, -0.8183, -0.3417)
ob_wheel_001.location = (2.571, -0.8183, -0.418)
ob_wheel_002.location = (-0.8877, -0.8183, -0.5044)
ob_wheel_003.location = (-0.1607, -0.8183, -0.5044)
ob_wheel_004.location = (0.5666, -0.8183, -0.5044)
ob_wheel_005.location = (1.294, -0.8183, -0.5044)
ob_wheel_006.location = (2.002, -0.8183, -0.5044)
ob_wheel_007.location = (-1.424, 0.8579, -0.3417)
ob_wheel_008.location = (2.571, 0.8579, -0.418)
ob_wheel_009.location = (-0.8877, 0.8579, -0.5044)
ob_wheel_010.location = (-0.1607, 0.8579, -0.5044)
ob_wheel_011.location = (0.5666, 0.8579, -0.5044)
ob_wheel_012.location = (1.294, 0.8579, -0.5044)
ob_wheel_013.location = (2.002, 0.8579, -0.5044)
ob_turret.location = (0.157, 0.02459, 0.4955)
ob_barrel.location = (-1.493, 0.03498, 0.5657)
ob_turrettop.location = (-0.8091, 0.03987, 0.6627)

# ---- collection membership
col_collection.objects.link(ob_chassis)
col_collection.objects.link(ob_reference)
col_collection.objects.link(ob_tracks)
col_collection.objects.link(ob_wheel)
col_collection.objects.link(ob_wheel_001)
col_collection.objects.link(ob_wheel_002)
col_collection.objects.link(ob_wheel_003)
col_collection.objects.link(ob_wheel_004)
col_collection.objects.link(ob_wheel_005)
col_collection.objects.link(ob_wheel_006)
col_collection.objects.link(ob_wheel_007)
col_collection.objects.link(ob_wheel_008)
col_collection.objects.link(ob_wheel_009)
col_collection.objects.link(ob_wheel_010)
col_collection.objects.link(ob_wheel_011)
col_collection.objects.link(ob_wheel_012)
col_collection.objects.link(ob_wheel_013)
col_collection.objects.link(ob_turret)
col_collection.objects.link(ob_barrel)
col_collection.objects.link(ob_turrettop)

# ---- scene / render settings (as saved in the file)
scene.frame_start = 1; scene.frame_end = 250; scene.frame_set(1)
scene.render.engine = 'BLENDER_EEVEE_NEXT'
scene.cycles.sampling_pattern = 'TABULATED_SOBOL'
scene.cycles.use_light_tree = False
scene.view_settings.view_transform = 'Filmic'
bpy.context.view_layer.update()

# ---- added for rendering (the .blend has no active camera and no usable light): camera, sun
cam_auto = bpy.data.cameras.new('AutoCamera')
cam_auto.lens = 50.0
cam_auto.sensor_width = 36.0
cam_auto.clip_end = 1000.0
ob_auto_camera = bpy.data.objects.new('AutoCamera', cam_auto)
scene.collection.objects.link(ob_auto_camera)
ob_auto_camera.location = (5.94154, -7.06225, 4.75309)
ob_auto_camera.rotation_euler = (1.09748, -7.21219e-08, 0.694738)
scene.camera = ob_auto_camera
light_auto_sun = bpy.data.lights.new('AutoSun', 'SUN')
light_auto_sun.energy = 3.0
light_auto_sun.angle = 0.0523599
ob_auto_sun = bpy.data.objects.new('AutoSun', light_auto_sun)
scene.collection.objects.link(ob_auto_sun)
ob_auto_sun.rotation_euler = (0.872665, 0.174533, 0.523599)
bpy.context.view_layer.update()
